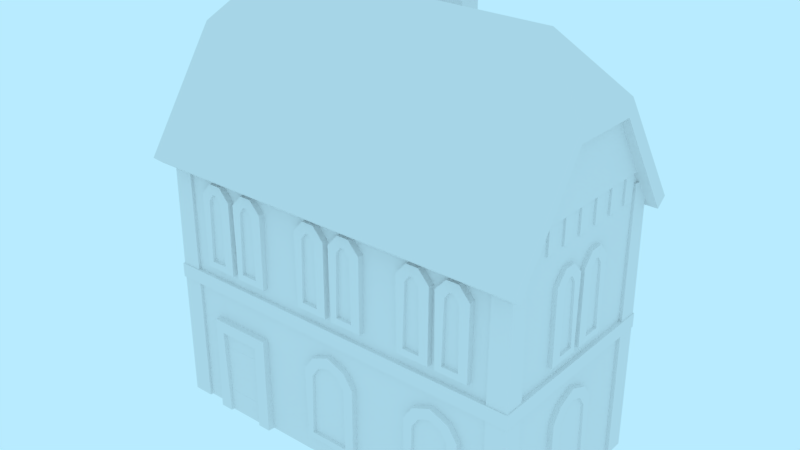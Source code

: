 # Source: building-mansion-storage.blend  (saved by Blender 2.79.0; exported with 4.5.12 LTS)
import bpy
from mathutils import Matrix  # noqa: F401  (used for matrix-valued properties, if any)

bpy.ops.wm.read_factory_settings(use_empty=True)
scene = bpy.context.scene
scene.name = 'Scene'

# ---- collections
col_collection_1 = bpy.data.collections.new('Collection 1'); scene.collection.children.link(col_collection_1)

# ---- world
world_world = bpy.data.worlds.new('World'); scene.world = world_world
world_world.color = (0.4794, 0.8327, 1.0)
world_world.use_sun_shadow = False
world_world.sun_shadow_jitter_overblur = 0.0
world_world.cycles.sampling_method = 'MANUAL'

# ---- meshes
me_buidling_mansion_storage = bpy.data.meshes.new('buidling-mansion-storage')
me_buidling_mansion_storage.from_pydata([(4.0, -4.371e-08, 2.0), (4.0, -2.186e-07, -2.0), (-4.0, 2.186e-07, 2.0), (-4.0, 4.371e-08, -2.0), (4.0, 6.0, 2.0), (4.0, 6.0, -2.0), (-4.0, 6.0, 2.0), (-4.0, 6.0, -2.0), (-4.0, 3.0, -2.0), (4.0, 3.0, -2.0), (4.0, 3.0, 2.0), (-4.0, 3.0, 2.0), (-4.297, 5.571, -2.272), (-4.297, 5.687, -2.408), (-4.297, 5.571, 2.272), (-4.297, 5.687, 2.408), (-4.297, 7.816, 0.94), (-3.113, 9.0, 1.748e-07), (-4.297, 7.816, -0.7863), (-3.214, 9.196, 1.748e-07), (-4.297, 7.816, 0.7863), (-4.297, 7.816, -0.94), (-4.297, 8.07, 0.7664), (-4.297, 8.07, -0.7664), (-4.0, 8.119, -0.5872), (-4.0, 8.119, 0.5872), (4.302, 5.571, -2.272), (4.302, 5.687, -2.408), (4.302, 5.571, 2.272), (4.302, 5.687, 2.408), (4.302, 7.816, 0.94), (3.118, 9.0, 1.748e-07), (4.302, 7.816, -0.7863), (3.219, 9.196, 1.748e-07), (4.302, 7.816, 0.7863), (4.302, 7.816, -0.94), (4.302, 8.07, 0.7664), (4.302, 8.07, -0.7664), (4.0, 8.12, 0.5869), (4.0, 8.12, -0.5869), (4.044, 3.556, 0.1976), (4.044, 3.556, 0.6976), (4.044, 5.056, 0.1976), (4.044, 5.056, 0.6976), (4.109, 3.5, 0.1466), (4.109, 3.5, 0.7486), (4.109, 5.072, 0.1466), (4.109, 5.072, 0.7486), (4.109, 3.587, 0.6618), (4.109, 3.587, 0.2335), (4.109, 5.025, 0.6618), (4.109, 5.025, 0.2335), (3.958, 3.5, 0.1466), (3.958, 3.5, 0.7486), (3.958, 5.072, 0.1466), (3.958, 5.072, 0.7486), (3.958, 3.587, 0.6618), (3.958, 3.587, 0.2335), (3.958, 5.025, 0.6618), (3.958, 5.025, 0.2335), (4.109, 5.212, 0.519), (4.109, 5.212, 0.3763), (4.109, 5.299, 0.548), (4.109, 5.299, 0.3473), (3.958, 5.212, 0.519), (3.958, 5.212, 0.3763), (3.958, 5.299, 0.548), (3.958, 5.299, 0.3473), (4.044, 3.556, 0.531), (4.044, 3.556, 0.3643), (4.044, 5.245, 0.531), (4.044, 5.245, 0.3643), (4.044, 3.556, -0.6741), (4.044, 3.556, -0.1741), (4.044, 5.056, -0.6741), (4.044, 5.056, -0.1741), (4.109, 3.5, -0.7251), (4.109, 3.5, -0.1231), (4.109, 5.072, -0.7251), (4.109, 5.072, -0.1231), (4.109, 3.587, -0.21), (4.109, 3.587, -0.6383), (4.109, 5.025, -0.21), (4.109, 5.025, -0.6383), (3.958, 3.5, -0.7251), (3.958, 3.5, -0.1231), (3.958, 5.072, -0.7251), (3.958, 5.072, -0.1231), (3.958, 3.587, -0.21), (3.958, 3.587, -0.6383), (3.958, 5.025, -0.21), (3.958, 5.025, -0.6383), (4.109, 5.212, -0.3527), (4.109, 5.212, -0.4955), (4.109, 5.299, -0.3238), (4.109, 5.299, -0.5245), (3.958, 5.212, -0.3527), (3.958, 5.212, -0.4955), (3.958, 5.299, -0.3238), (3.958, 5.299, -0.5245), (4.044, 3.556, -0.3408), (4.044, 3.556, -0.5075), (4.044, 5.245, -0.3408), (4.044, 5.245, -0.5075), (4.05, 0.5559, -0.5052), (4.05, 0.5559, 0.4948), (4.05, 2.056, -0.5052), (4.05, 2.056, 0.4948), (4.115, 0.5, -0.5562), (4.115, 0.5, 0.5458), (4.115, 2.072, -0.5562), (4.115, 2.072, 0.5458), (4.115, 0.5868, 0.459), (4.115, 0.5868, -0.4693), (4.115, 2.025, 0.459), (4.115, 2.025, -0.4693), (3.964, 0.5, -0.5562), (3.964, 0.5, 0.5458), (3.964, 2.072, -0.5562), (3.964, 2.072, 0.5458), (3.964, 0.5868, 0.459), (3.964, 0.5868, -0.4693), (3.964, 2.025, 0.459), (3.964, 2.025, -0.4693), (4.115, 2.283, 0.2863), (4.115, 2.283, -0.2966), (4.115, 2.346, 0.3605), (4.115, 2.346, -0.3709), (3.964, 2.283, 0.2863), (3.964, 2.283, -0.2966), (3.964, 2.346, 0.3605), (3.964, 2.346, -0.3709), (4.05, 0.5559, 0.2986), (4.05, 0.5559, -0.309), (4.05, 2.336, 0.2986), (4.05, 2.336, -0.309), (4.115, 2.396, -0.005191), (4.115, 2.501, -0.005191), (3.964, 2.396, -0.005191), (3.964, 2.501, -0.005191), (4.05, 0.5559, -0.005191), (4.05, 2.447, -0.005191), (-3.045, 2.634e-07, 2.051), (-1.938, 2.15e-07, 2.051), (-3.045, 2.059, 2.051), (-1.938, 2.059, 2.051), (-2.992, 2.652e-07, 2.146), (-1.992, 2.215e-07, 2.146), (-2.992, 2.0, 2.146), (-1.992, 2.0, 2.146), (-2.992, 2.575e-07, 1.97), (-1.992, 2.138e-07, 1.97), (-2.992, 2.0, 1.97), (-1.992, 2.0, 1.97), (-3.142, 2.717e-07, 2.146), (-1.842, 2.149e-07, 2.146), (-3.142, 2.15, 2.146), (-1.842, 2.15, 2.146), (-3.142, 2.64e-07, 1.97), (-1.842, 2.072e-07, 1.97), (-3.142, 2.15, 1.97), (-1.842, 2.15, 1.97), (-3.003, 1.422, 2.019), (-3.003, 1.553, 2.019), (-2.17, 1.422, 2.019), (-2.17, 1.553, 2.019), (-3.003, 1.422, 2.097), (-3.003, 1.553, 2.097), (-2.17, 1.422, 2.097), (-2.17, 1.553, 2.097), (-3.003, 0.3327, 2.019), (-3.003, 0.4641, 2.019), (-2.17, 0.3327, 2.019), (-2.17, 0.4641, 2.019), (-3.003, 0.3327, 2.097), (-3.003, 0.4641, 2.097), (-2.17, 0.3327, 2.097), (-2.17, 0.4641, 2.097), (-2.209, 0.8661, 2.028), (-2.209, 1.039, 2.028), (-2.105, 0.8661, 2.028), (-2.105, 1.039, 2.028), (-2.209, 0.8661, 2.093), (-2.209, 1.039, 2.093), (-2.105, 0.8661, 2.093), (-2.105, 1.039, 2.093), (4.108, 2.934, 2.104), (4.108, 2.934, -2.104), (-4.108, 2.934, 2.104), (-4.108, 2.934, -2.104), (4.108, 3.134, 2.104), (4.108, 3.134, -2.104), (-4.108, 3.134, 2.104), (-4.108, 3.134, -2.104), (0.3673, 2.346, 1.973), (-0.3641, 2.346, 1.973), (0.2931, 2.283, 1.973), (-0.2899, 2.283, 1.973), (0.3673, 2.346, 2.124), (-0.3641, 2.346, 2.124), (0.2931, 2.283, 2.124), (-0.2899, 2.283, 2.124), (0.4658, 2.025, 1.973), (-0.4625, 2.025, 1.973), (0.4658, 0.5868, 1.973), (-0.4625, 0.5868, 1.973), (-0.5494, 2.072, 1.973), (0.5526, 2.072, 1.973), (-0.5494, 0.5, 1.973), (0.5526, 0.5, 1.973), (0.4658, 2.025, 2.124), (-0.4625, 2.025, 2.124), (0.4658, 0.5868, 2.124), (-0.4625, 0.5868, 2.124), (-0.5494, 2.072, 2.124), (0.5526, 2.072, 2.124), (-0.5494, 0.5, 2.124), (0.5526, 0.5, 2.124), (-0.4984, 2.056, 2.045), (0.5016, 2.056, 2.045), (-0.4984, 0.5559, 2.045), (0.5016, 0.5559, 2.045), (-1.976, 5.245, 2.039), (-2.143, 5.245, 2.039), (-1.976, 3.556, 2.039), (-2.143, 3.556, 2.039), (-1.959, 5.299, 1.967), (-2.16, 5.299, 1.967), (-1.988, 5.212, 1.967), (-2.131, 5.212, 1.967), (-1.959, 5.299, 2.118), (-2.16, 5.299, 2.118), (-1.988, 5.212, 2.118), (-2.131, 5.212, 2.118), (-1.846, 5.025, 1.967), (-2.274, 5.025, 1.967), (-1.846, 3.587, 1.967), (-2.274, 3.587, 1.967), (-2.361, 5.072, 1.967), (-1.759, 5.072, 1.967), (-2.361, 3.5, 1.967), (-1.759, 3.5, 1.967), (-1.846, 5.025, 2.118), (-2.274, 5.025, 2.118), (-1.846, 3.587, 2.118), (-2.274, 3.587, 2.118), (-2.361, 5.072, 2.118), (-1.759, 5.072, 2.118), (-2.361, 3.5, 2.118), (-1.759, 3.5, 2.118), (-2.31, 5.056, 2.039), (-1.81, 5.056, 2.039), (-2.31, 3.556, 2.039), (-1.81, 3.556, 2.039), (-2.848, 5.245, 2.039), (-3.015, 5.245, 2.039), (-2.848, 3.556, 2.039), (-3.015, 3.556, 2.039), (-2.831, 5.299, 1.967), (-3.032, 5.299, 1.967), (-2.86, 5.212, 1.967), (-3.003, 5.212, 1.967), (-2.831, 5.299, 2.118), (-3.032, 5.299, 2.118), (-2.86, 5.212, 2.118), (-3.003, 5.212, 2.118), (-2.717, 5.025, 1.967), (-3.146, 5.025, 1.967), (-2.717, 3.587, 1.967), (-3.146, 3.587, 1.967), (-3.233, 5.072, 1.967), (-2.631, 5.072, 1.967), (-3.233, 3.5, 1.967), (-2.631, 3.5, 1.967), (-2.717, 5.025, 2.118), (-3.146, 5.025, 2.118), (-2.717, 3.587, 2.118), (-3.146, 3.587, 2.118), (-3.233, 5.072, 2.118), (-2.631, 5.072, 2.118), (-3.233, 3.5, 2.118), (-2.631, 3.5, 2.118), (-3.182, 5.056, 2.039), (-2.682, 5.056, 2.039), (-3.182, 3.556, 2.039), (-2.682, 3.556, 2.039), (-0.3022, 0.5559, 2.045), (0.3054, 0.5559, 2.045), (-0.3022, 2.336, 2.045), (0.3054, 2.336, 2.045), (0.001602, 2.396, 2.124), (0.001602, 2.501, 2.124), (0.001602, 2.396, 1.973), (0.001602, 2.501, 1.973), (0.001602, 0.5559, 2.045), (0.001602, 2.447, 2.045), (3.04, 5.245, 2.039), (2.874, 5.245, 2.039), (3.04, 3.556, 2.039), (2.874, 3.556, 2.039), (3.057, 5.299, 1.967), (2.857, 5.299, 1.967), (3.028, 5.212, 1.967), (2.886, 5.212, 1.967), (3.057, 5.299, 2.118), (2.857, 5.299, 2.118), (3.028, 5.212, 2.118), (2.886, 5.212, 2.118), (3.171, 5.025, 1.967), (2.743, 5.025, 1.967), (3.171, 3.587, 1.967), (2.743, 3.587, 1.967), (2.656, 5.072, 1.967), (3.258, 5.072, 1.967), (2.656, 3.5, 1.967), (3.258, 3.5, 1.967), (3.171, 5.025, 2.118), (2.743, 5.025, 2.118), (3.171, 3.587, 2.118), (2.743, 3.587, 2.118), (2.656, 5.072, 2.118), (3.258, 5.072, 2.118), (2.656, 3.5, 2.118), (3.258, 3.5, 2.118), (2.707, 5.056, 2.039), (3.207, 5.056, 2.039), (2.707, 3.556, 2.039), (3.207, 3.556, 2.039), (2.169, 5.245, 2.039), (2.002, 5.245, 2.039), (2.169, 3.556, 2.039), (2.002, 3.556, 2.039), (2.186, 5.299, 1.967), (1.985, 5.299, 1.967), (2.157, 5.212, 1.967), (2.014, 5.212, 1.967), (2.186, 5.299, 2.118), (1.985, 5.299, 2.118), (2.157, 5.212, 2.118), (2.014, 5.212, 2.118), (2.299, 5.025, 1.967), (1.871, 5.025, 1.967), (2.299, 3.587, 1.967), (1.871, 3.587, 1.967), (1.784, 5.072, 1.967), (2.386, 5.072, 1.967), (1.784, 3.5, 1.967), (2.386, 3.5, 1.967), (2.299, 5.025, 2.118), (1.871, 5.025, 2.118), (2.299, 3.587, 2.118), (1.871, 3.587, 2.118), (1.784, 5.072, 2.118), (2.386, 5.072, 2.118), (1.784, 3.5, 2.118), (2.386, 3.5, 2.118), (1.835, 5.056, 2.039), (2.335, 5.056, 2.039), (1.835, 3.556, 2.039), (2.335, 3.556, 2.039), (2.885, 2.346, 1.973), (2.153, 2.346, 1.973), (2.81, 2.283, 1.973), (2.227, 2.283, 1.973), (2.885, 2.346, 2.124), (2.153, 2.346, 2.124), (2.81, 2.283, 2.124), (2.227, 2.283, 2.124), (2.983, 2.025, 1.973), (2.055, 2.025, 1.973), (2.983, 0.5868, 1.973), (2.055, 0.5868, 1.973), (1.968, 2.072, 1.973), (3.07, 2.072, 1.973), (1.968, 0.5, 1.973), (3.07, 0.5, 1.973), (2.983, 2.025, 2.124), (2.055, 2.025, 2.124), (2.983, 0.5868, 2.124), (2.055, 0.5868, 2.124), (1.968, 2.072, 2.124), (3.07, 2.072, 2.124), (1.968, 0.5, 2.124), (3.07, 0.5, 2.124), (2.019, 2.056, 2.045), (3.019, 2.056, 2.045), (2.019, 0.5559, 2.045), (3.019, 0.5559, 2.045), (2.215, 0.5559, 2.045), (2.823, 0.5559, 2.045), (2.215, 2.336, 2.045), (2.823, 2.336, 2.045), (2.519, 2.396, 2.124), (2.519, 2.501, 2.124), (2.519, 2.396, 1.973), (2.519, 2.501, 1.973), (2.519, 0.5559, 2.045), (2.519, 2.447, 2.045), (0.5603, 5.245, 2.039), (0.3936, 5.245, 2.039), (0.5603, 3.556, 2.039), (0.3936, 3.556, 2.039), (0.5773, 5.299, 1.967), (0.3766, 5.299, 1.967), (0.5483, 5.212, 1.967), (0.4056, 5.212, 1.967), (0.5773, 5.299, 2.118), (0.3766, 5.299, 2.118), (0.5483, 5.212, 2.118), (0.4056, 5.212, 2.118), (0.6911, 5.025, 1.967), (0.2628, 5.025, 1.967), (0.6911, 3.587, 1.967), (0.2628, 3.587, 1.967), (0.176, 5.072, 1.967), (0.7779, 5.072, 1.967), (0.176, 3.5, 1.967), (0.7779, 3.5, 1.967), (0.6911, 5.025, 2.118), (0.2628, 5.025, 2.118), (0.6911, 3.587, 2.118), (0.2628, 3.587, 2.118), (0.176, 5.072, 2.118), (0.7779, 5.072, 2.118), (0.176, 3.5, 2.118), (0.7779, 3.5, 2.118), (0.2269, 5.056, 2.039), (0.7269, 5.056, 2.039), (0.2269, 3.556, 2.039), (0.7269, 3.556, 2.039), (-0.3115, 5.245, 2.039), (-0.4781, 5.245, 2.039), (-0.3115, 3.556, 2.039), (-0.4781, 3.556, 2.039), (-0.2945, 5.299, 1.967), (-0.4951, 5.299, 1.967), (-0.3234, 5.212, 1.967), (-0.4662, 5.212, 1.967), (-0.2945, 5.299, 2.118), (-0.4951, 5.299, 2.118), (-0.3234, 5.212, 2.118), (-0.4662, 5.212, 2.118), (-0.1807, 5.025, 1.967), (-0.609, 5.025, 1.967), (-0.1807, 3.587, 1.967), (-0.609, 3.587, 1.967), (-0.6958, 5.072, 1.967), (-0.09381, 5.072, 1.967), (-0.6958, 3.5, 1.967), (-0.09381, 3.5, 1.967), (-0.1807, 5.025, 2.118), (-0.609, 5.025, 2.118), (-0.1807, 3.587, 2.118), (-0.609, 3.587, 2.118), (-0.6958, 5.072, 2.118), (-0.09381, 5.072, 2.118), (-0.6958, 3.5, 2.118), (-0.09381, 3.5, 2.118), (-0.6448, 5.056, 2.039), (-0.1448, 5.056, 2.039), (-0.6448, 3.556, 2.039), (-0.1448, 3.556, 2.039), (-4.044, 3.556, 0.1976), (-4.044, 3.556, 0.6976), (-4.044, 5.056, 0.1976), (-4.044, 5.056, 0.6976), (-4.109, 3.5, 0.1466), (-4.109, 3.5, 0.7486), (-4.109, 5.072, 0.1466), (-4.109, 5.072, 0.7486), (-4.109, 3.587, 0.6618), (-4.109, 3.587, 0.2335), (-4.109, 5.025, 0.6618), (-4.109, 5.025, 0.2335), (-3.958, 3.5, 0.1466), (-3.958, 3.5, 0.7486), (-3.958, 5.072, 0.1466), (-3.958, 5.072, 0.7486), (-3.958, 3.587, 0.6618), (-3.958, 3.587, 0.2335), (-3.958, 5.025, 0.6618), (-3.958, 5.025, 0.2335), (-4.109, 5.212, 0.519), (-4.109, 5.212, 0.3763), (-4.109, 5.299, 0.548), (-4.109, 5.299, 0.3473), (-3.958, 5.212, 0.519), (-3.958, 5.212, 0.3763), (-3.958, 5.299, 0.548), (-3.958, 5.299, 0.3473), (-4.044, 3.556, 0.531), (-4.044, 3.556, 0.3643), (-4.044, 5.245, 0.531), (-4.044, 5.245, 0.3643), (-4.044, 3.556, -0.6741), (-4.044, 3.556, -0.1741), (-4.044, 5.056, -0.6741), (-4.044, 5.056, -0.1741), (-4.109, 3.5, -0.7251), (-4.109, 3.5, -0.1231), (-4.109, 5.072, -0.7251), (-4.109, 5.072, -0.1231), (-4.109, 3.587, -0.21), (-4.109, 3.587, -0.6383), (-4.109, 5.025, -0.21), (-4.109, 5.025, -0.6383), (-3.958, 3.5, -0.7251), (-3.958, 3.5, -0.1231), (-3.958, 5.072, -0.7251), (-3.958, 5.072, -0.1231), (-3.958, 3.587, -0.21), (-3.958, 3.587, -0.6383), (-3.958, 5.025, -0.21), (-3.958, 5.025, -0.6383), (-4.109, 5.212, -0.3527), (-4.109, 5.212, -0.4955), (-4.109, 5.299, -0.3238), (-4.109, 5.299, -0.5245), (-3.958, 5.212, -0.3527), (-3.958, 5.212, -0.4955), (-3.958, 5.299, -0.3238), (-3.958, 5.299, -0.5245), (-4.044, 3.556, -0.3408), (-4.044, 3.556, -0.5075), (-4.044, 5.245, -0.3408), (-4.044, 5.245, -0.5075), (-4.05, 0.5559, -0.5052), (-4.05, 0.5559, 0.4948), (-4.05, 2.056, -0.5052), (-4.05, 2.056, 0.4948), (-4.115, 0.5, -0.5562), (-4.115, 0.5, 0.5458), (-4.115, 2.072, -0.5562), (-4.115, 2.072, 0.5458), (-4.115, 0.5868, 0.459), (-4.115, 0.5868, -0.4693), (-4.115, 2.025, 0.459), (-4.115, 2.025, -0.4693), (-3.964, 0.5, -0.5562), (-3.964, 0.5, 0.5458), (-3.964, 2.072, -0.5562), (-3.964, 2.072, 0.5458), (-3.964, 0.5868, 0.459), (-3.964, 0.5868, -0.4693), (-3.964, 2.025, 0.459), (-3.964, 2.025, -0.4693), (-4.115, 2.283, 0.2863), (-4.115, 2.283, -0.2966), (-4.115, 2.346, 0.3605), (-4.115, 2.346, -0.3709), (-3.964, 2.283, 0.2863), (-3.964, 2.283, -0.2966), (-3.964, 2.346, 0.3605), (-3.964, 2.346, -0.3709), (-4.05, 0.5559, 0.2986), (-4.05, 0.5559, -0.309), (-4.05, 2.336, 0.2986), (-4.05, 2.336, -0.309), (-4.115, 2.396, -0.005191), (-4.115, 2.501, -0.005191), (-3.964, 2.396, -0.005191), (-3.964, 2.501, -0.005191), (-4.05, 0.5559, -0.005191), (-4.05, 2.447, -0.005191), (4.1, 6.471, 1.714), (4.1, 6.471, -1.714), (4.1, 8.145, 0.5997), (4.1, 8.145, -0.5997), (3.925, 6.471, 1.714), (3.925, 6.471, -1.714), (-4.1, 6.471, 1.714), (-4.1, 6.471, -1.714), (-4.1, 8.145, 0.5997), (-4.1, 8.145, -0.5997), (-3.925, 6.471, 1.714), (-3.925, 6.471, -1.714), (0.1948, 5.618, -1.822), (-0.3052, 5.618, -1.822), (0.1948, 5.618, -1.572), (-0.3052, 5.618, -1.572), (0.1948, 8.618, -1.822), (-0.3052, 8.618, -1.822), (0.1948, 8.618, -1.572), (-0.3052, 8.618, -1.572), (0.2648, 8.618, -1.887), (-0.3752, 8.618, -1.887), (0.2648, 8.618, -1.506), (-0.3752, 8.618, -1.506), (0.1561, 8.818, -1.779), (-0.2666, 8.818, -1.779), (0.1561, 8.818, -1.615), (-0.2666, 8.818, -1.615), (0.2648, 8.818, -1.887), (-0.3752, 8.818, -1.887), (0.2648, 8.818, -1.506), (-0.3752, 8.818, -1.506), (0.1561, 8.453, -1.779), (-0.2666, 8.453, -1.779), (0.1561, 8.453, -1.615), (-0.2666, 8.453, -1.615), (3.77, 4.924e-08, -2.079), (4.075, 4.924e-08, -2.079), (3.77, 4.924e-08, -1.789), (4.075, 7.569e-08, -1.789), (3.77, 6.062, -2.079), (4.075, 6.062, -2.079), (3.77, 6.062, -1.789), (4.075, 6.062, -1.789), (4.075, 3.0, -1.789), (4.075, 3.0, -2.079), (3.77, 3.0, -2.079), (3.77, 3.0, -1.789), (3.77, 2.177e-07, 1.774), (4.075, 2.177e-07, 1.774), (3.77, 2.177e-07, 2.064), (4.075, 2.441e-07, 2.064), (3.77, 6.062, 1.774), (4.075, 6.062, 1.774), (3.77, 6.062, 2.064), (4.075, 6.062, 2.064), (4.075, 3.0, 2.064), (4.075, 3.0, 1.774), (3.77, 3.0, 1.774), (3.77, 3.0, 2.064), (-4.072, 4.924e-08, -2.079), (-3.766, 4.924e-08, -2.079), (-4.072, 4.924e-08, -1.789), (-3.766, 7.569e-08, -1.789), (-4.072, 6.062, -2.079), (-3.766, 6.062, -2.079), (-4.072, 6.062, -1.789), (-3.766, 6.062, -1.789), (-3.766, 3.0, -1.789), (-3.766, 3.0, -2.079), (-4.072, 3.0, -2.079), (-4.072, 3.0, -1.789), (-4.072, 2.177e-07, 1.774), (-3.766, 2.177e-07, 1.774), (-4.072, 2.177e-07, 2.064), (-3.766, 2.441e-07, 2.064), (-4.072, 6.062, 1.774), (-3.766, 6.062, 1.774), (-4.072, 6.062, 2.064), (-3.766, 6.062, 2.064), (-3.766, 3.0, 2.064), (-3.766, 3.0, 1.774), (-4.072, 3.0, 1.774), (-4.072, 3.0, 2.064), (-4.068, 5.87, 0.08355), (-3.925, 5.87, 0.08355), (-4.068, 5.87, -0.05921), (-3.925, 5.87, -0.05921), (-4.068, 6.641, 0.08355), (-3.925, 6.641, 0.08355), (-4.068, 6.641, -0.05921), (-3.925, 6.641, -0.05921), (-4.068, 5.87, 0.5836), (-3.925, 5.87, 0.5836), (-4.068, 5.87, 0.4408), (-3.925, 5.87, 0.4408), (-4.068, 6.641, 0.5836), (-3.925, 6.641, 0.5836), (-4.068, 6.641, 0.4408), (-3.925, 6.641, 0.4408), (-4.068, 5.87, 1.084), (-3.925, 5.87, 1.084), (-4.068, 5.87, 0.9408), (-3.925, 5.87, 0.9408), (-4.068, 6.641, 1.084), (-3.925, 6.641, 1.084), (-4.068, 6.641, 0.9408), (-3.925, 6.641, 0.9408), (-4.068, 5.87, 1.584), (-3.925, 5.87, 1.584), (-4.068, 5.87, 1.441), (-3.925, 5.87, 1.441), (-4.068, 6.641, 1.584), (-3.925, 6.641, 1.584), (-4.068, 6.641, 1.441), (-3.925, 6.641, 1.441), (-4.068, 5.87, -1.416), (-3.925, 5.87, -1.416), (-4.068, 5.87, -1.559), (-3.925, 5.87, -1.559), (-4.068, 6.641, -1.416), (-3.925, 6.641, -1.416), (-4.068, 6.641, -1.559), (-3.925, 6.641, -1.559), (-4.068, 5.87, -0.9164), (-3.925, 5.87, -0.9164), (-4.068, 5.87, -1.059), (-3.925, 5.87, -1.059), (-4.068, 6.641, -0.9164), (-3.925, 6.641, -0.9164), (-4.068, 6.641, -1.059), (-3.925, 6.641, -1.059), (-4.068, 5.87, -0.4164), (-3.925, 5.87, -0.4164), (-4.068, 5.87, -0.5592), (-3.925, 5.87, -0.5592), (-4.068, 6.641, -0.4164), (-3.925, 6.641, -0.4164), (-4.068, 6.641, -0.5592), (-3.925, 6.641, -0.5592), (3.926, 5.87, 0.08355), (4.069, 5.87, 0.08355), (3.926, 5.87, -0.05921), (4.069, 5.87, -0.05921), (3.926, 6.641, 0.08355), (4.069, 6.641, 0.08355), (3.926, 6.641, -0.05921), (4.069, 6.641, -0.05921), (3.926, 5.87, 0.5836), (4.069, 5.87, 0.5836), (3.926, 5.87, 0.4408), (4.069, 5.87, 0.4408), (3.926, 6.641, 0.5836), (4.069, 6.641, 0.5836), (3.926, 6.641, 0.4408), (4.069, 6.641, 0.4408), (3.926, 5.87, 1.084), (4.069, 5.87, 1.084), (3.926, 5.87, 0.9408), (4.069, 5.87, 0.9408), (3.926, 6.641, 1.084), (4.069, 6.641, 1.084), (3.926, 6.641, 0.9408), (4.069, 6.641, 0.9408), (3.926, 5.87, 1.584), (4.069, 5.87, 1.584), (3.926, 5.87, 1.441), (4.069, 5.87, 1.441), (3.926, 6.641, 1.584), (4.069, 6.641, 1.584), (3.926, 6.641, 1.441), (4.069, 6.641, 1.441), (3.926, 5.87, -1.416), (4.069, 5.87, -1.416), (3.926, 5.87, -1.559), (4.069, 5.87, -1.559), (3.926, 6.641, -1.416), (4.069, 6.641, -1.416), (3.926, 6.641, -1.559), (4.069, 6.641, -1.559), (3.926, 5.87, -0.9164), (4.069, 5.87, -0.9164), (3.926, 5.87, -1.059), (4.069, 5.87, -1.059), (3.926, 6.641, -0.9164), (4.069, 6.641, -0.9164), (3.926, 6.641, -1.059), (4.069, 6.641, -1.059), (3.926, 5.87, -0.4164), (4.069, 5.87, -0.4164), (3.926, 5.87, -0.5592), (4.069, 5.87, -0.5592), (3.926, 6.641, -0.4164), (4.069, 6.641, -0.4164), (3.926, 6.641, -0.5592), (4.069, 6.641, -0.5592)], [], [(9, 8, 7, 5), (11, 10, 4, 6), (8, 11, 6, 7), (10, 9, 5, 4), (0, 1, 9, 10), (3, 2, 11, 8), (2, 0, 10, 11), (1, 3, 8, 9), (7, 6, 25, 24), (28, 29, 15, 14), (16, 20, 14, 15), (18, 21, 13, 12), (19, 21, 23), (16, 19, 22), (22, 19, 23), (21, 18, 23), (16, 22, 20), (22, 23, 18, 20), (20, 18, 17), (35, 27, 13, 21, 19, 33), (26, 32, 31, 17, 18, 12), (17, 31, 34, 28, 14, 20), (29, 30, 33, 19, 16, 15), (4, 5, 39, 38), (30, 29, 28, 34), (32, 26, 27, 35), (33, 37, 35), (30, 36, 33), (36, 37, 33), (35, 37, 32), (30, 34, 36), (36, 34, 32, 37), (34, 31, 32), (27, 26, 12, 13), (69, 40, 42, 71), (49, 48, 45, 44), (61, 51, 46, 63), (51, 49, 44, 46), (48, 50, 47, 45), (47, 55, 53, 45), (62, 66, 55, 47), (48, 56, 58, 50), (61, 65, 59, 51), (44, 52, 54, 46), (45, 53, 52, 44), (51, 59, 57, 49), (49, 57, 56, 48), (50, 58, 64, 60), (60, 64, 65, 61), (46, 54, 67, 63), (63, 67, 66, 62), (50, 60, 62, 47), (60, 61, 63, 62), (41, 68, 70, 43), (68, 69, 71, 70), (101, 72, 74, 103), (81, 80, 77, 76), (93, 83, 78, 95), (83, 81, 76, 78), (80, 82, 79, 77), (79, 87, 85, 77), (94, 98, 87, 79), (80, 88, 90, 82), (93, 97, 91, 83), (76, 84, 86, 78), (77, 85, 84, 76), (83, 91, 89, 81), (81, 89, 88, 80), (82, 90, 96, 92), (92, 96, 97, 93), (78, 86, 99, 95), (95, 99, 98, 94), (82, 92, 94, 79), (92, 93, 95, 94), (73, 100, 102, 75), (100, 101, 103, 102), (133, 104, 106, 135), (113, 112, 109, 108), (125, 115, 110, 127), (115, 113, 108, 110), (112, 114, 111, 109), (111, 119, 117, 109), (126, 130, 119, 111), (112, 120, 122, 114), (125, 129, 123, 115), (108, 116, 118, 110), (109, 117, 116, 108), (115, 123, 121, 113), (113, 121, 120, 112), (114, 122, 128, 124), (136, 138, 129, 125), (110, 118, 131, 127), (137, 139, 130, 126), (114, 124, 126, 111), (136, 125, 127, 137), (105, 132, 134, 107), (140, 133, 135, 141), (124, 136, 137, 126), (127, 131, 139, 137), (124, 128, 138, 136), (132, 140, 141, 134), (142, 143, 145, 144), (148, 146, 150, 152), (147, 149, 153, 151), (148, 152, 153, 149), (156, 160, 158, 154), (155, 159, 161, 157), (156, 157, 161, 160), (148, 156, 154, 146), (148, 149, 157, 156), (147, 155, 157, 149), (167, 166, 168, 169), (165, 163, 167, 169), (164, 165, 169, 168), (162, 164, 168, 166), (163, 162, 166, 167), (175, 174, 176, 177), (173, 171, 175, 177), (172, 173, 177, 176), (170, 172, 176, 174), (171, 170, 174, 175), (183, 182, 184, 185), (181, 179, 183, 185), (180, 181, 185, 184), (178, 180, 184, 182), (179, 178, 182, 183), (188, 189, 187, 186), (192, 190, 191, 193), (189, 188, 192, 193), (186, 187, 191, 190), (187, 189, 193, 191), (188, 186, 190, 192), (198, 194, 293, 291), (220, 286, 288, 218), (211, 203, 197, 201), (211, 201, 199, 214), (215, 207, 194, 198), (291, 293, 195, 199), (210, 202, 204, 212), (217, 209, 207, 215), (199, 195, 206, 214), (290, 200, 198, 291), (294, 287, 289, 295), (200, 196, 202, 210), (216, 208, 209, 217), (213, 205, 203, 211), (213, 211, 214, 216), (290, 292, 196, 200), (210, 212, 217, 215), (212, 204, 205, 213), (214, 206, 208, 216), (201, 290, 291, 199), (200, 210, 215, 198), (212, 213, 216, 217), (252, 225, 223, 250), (243, 235, 229, 233), (243, 233, 231, 246), (247, 239, 226, 230), (230, 226, 227, 231), (242, 234, 236, 244), (249, 241, 239, 247), (231, 227, 238, 246), (233, 232, 230, 231), (225, 224, 222, 223), (232, 228, 234, 242), (248, 240, 241, 249), (245, 237, 235, 243), (245, 243, 246, 248), (233, 229, 228, 232), (242, 244, 249, 247), (244, 236, 237, 245), (246, 238, 240, 248), (287, 221, 219, 289), (232, 242, 247, 230), (224, 253, 251, 222), (279, 271, 258, 262), (284, 257, 255, 282), (275, 265, 263, 278), (265, 264, 262, 263), (275, 267, 261, 265), (274, 266, 268, 276), (264, 260, 266, 274), (257, 256, 254, 255), (244, 245, 248, 249), (280, 272, 273, 281), (276, 268, 269, 277), (281, 273, 271, 279), (264, 274, 279, 262), (262, 258, 259, 263), (276, 277, 280, 281), (265, 261, 260, 264), (274, 276, 281, 279), (277, 275, 278, 280), (256, 285, 283, 254), (278, 270, 272, 280), (263, 259, 270, 278), (277, 269, 267, 275), (201, 197, 292, 290), (286, 294, 295, 288), (326, 299, 297, 324), (317, 309, 303, 307), (317, 307, 305, 320), (321, 313, 300, 304), (304, 300, 301, 305), (316, 308, 310, 318), (323, 315, 313, 321), (305, 301, 312, 320), (307, 306, 304, 305), (299, 298, 296, 297), (306, 302, 308, 316), (322, 314, 315, 323), (319, 311, 309, 317), (319, 317, 320, 322), (307, 303, 302, 306), (316, 318, 323, 321), (318, 310, 311, 319), (320, 312, 314, 322), (306, 316, 321, 304), (298, 327, 325, 296), (353, 345, 332, 336), (358, 331, 329, 356), (349, 339, 337, 352), (339, 338, 336, 337), (349, 341, 335, 339), (348, 340, 342, 350), (338, 334, 340, 348), (331, 330, 328, 329), (318, 319, 322, 323), (354, 346, 347, 355), (350, 342, 343, 351), (355, 347, 345, 353), (338, 348, 353, 336), (336, 332, 333, 337), (350, 351, 354, 355), (339, 335, 334, 338), (348, 350, 355, 353), (351, 349, 352, 354), (330, 359, 357, 328), (352, 344, 346, 354), (337, 333, 344, 352), (351, 343, 341, 349), (364, 360, 395, 393), (386, 388, 390, 384), (377, 369, 363, 367), (377, 367, 365, 380), (381, 373, 360, 364), (393, 395, 361, 365), (376, 368, 370, 378), (383, 375, 373, 381), (365, 361, 372, 380), (392, 366, 364, 393), (396, 389, 391, 397), (366, 362, 368, 376), (382, 374, 375, 383), (379, 371, 369, 377), (379, 377, 380, 382), (392, 394, 362, 366), (376, 378, 383, 381), (378, 370, 371, 379), (380, 372, 374, 382), (367, 392, 393, 365), (366, 376, 381, 364), (378, 379, 382, 383), (389, 387, 385, 391), (367, 363, 394, 392), (388, 396, 397, 390), (428, 401, 399, 426), (419, 411, 405, 409), (419, 409, 407, 422), (423, 415, 402, 406), (406, 402, 403, 407), (418, 410, 412, 420), (425, 417, 415, 423), (407, 403, 414, 422), (409, 408, 406, 407), (401, 400, 398, 399), (408, 404, 410, 418), (424, 416, 417, 425), (421, 413, 411, 419), (421, 419, 422, 424), (409, 405, 404, 408), (418, 420, 425, 423), (420, 412, 413, 421), (422, 414, 416, 424), (408, 418, 423, 406), (400, 429, 427, 398), (455, 447, 434, 438), (460, 433, 431, 458), (451, 441, 439, 454), (441, 440, 438, 439), (451, 443, 437, 441), (450, 442, 444, 452), (440, 436, 442, 450), (433, 432, 430, 431), (420, 421, 424, 425), (456, 448, 449, 457), (452, 444, 445, 453), (457, 449, 447, 455), (440, 450, 455, 438), (438, 434, 435, 439), (452, 453, 456, 457), (441, 437, 436, 440), (450, 452, 457, 455), (453, 451, 454, 456), (432, 461, 459, 430), (454, 446, 448, 456), (439, 435, 446, 454), (453, 445, 443, 451), (491, 493, 464, 462), (471, 466, 467, 470), (483, 485, 468, 473), (473, 468, 466, 471), (470, 467, 469, 472), (469, 467, 475, 477), (484, 469, 477, 488), (470, 472, 480, 478), (483, 473, 481, 487), (466, 468, 476, 474), (467, 466, 474, 475), (473, 471, 479, 481), (471, 470, 478, 479), (472, 482, 486, 480), (482, 483, 487, 486), (468, 485, 489, 476), (485, 484, 488, 489), (472, 469, 484, 482), (482, 484, 485, 483), (463, 465, 492, 490), (490, 492, 493, 491), (523, 525, 496, 494), (503, 498, 499, 502), (515, 517, 500, 505), (505, 500, 498, 503), (502, 499, 501, 504), (501, 499, 507, 509), (516, 501, 509, 520), (502, 504, 512, 510), (515, 505, 513, 519), (498, 500, 508, 506), (499, 498, 506, 507), (505, 503, 511, 513), (503, 502, 510, 511), (504, 514, 518, 512), (514, 515, 519, 518), (500, 517, 521, 508), (517, 516, 520, 521), (504, 501, 516, 514), (514, 516, 517, 515), (495, 497, 524, 522), (522, 524, 525, 523), (555, 557, 528, 526), (535, 530, 531, 534), (547, 549, 532, 537), (537, 532, 530, 535), (534, 531, 533, 536), (533, 531, 539, 541), (548, 533, 541, 552), (534, 536, 544, 542), (547, 537, 545, 551), (530, 532, 540, 538), (531, 530, 538, 539), (537, 535, 543, 545), (535, 534, 542, 543), (536, 546, 550, 544), (558, 547, 551, 560), (532, 549, 553, 540), (559, 548, 552, 561), (536, 533, 548, 546), (558, 559, 549, 547), (527, 529, 556, 554), (562, 563, 557, 555), (546, 548, 559, 558), (549, 559, 561, 553), (546, 558, 560, 550), (554, 556, 563, 562), (564, 565, 567, 566), (564, 568, 569, 565), (570, 572, 573, 571), (570, 571, 575, 574), (580, 581, 585, 584), (577, 579, 583, 581), (576, 577, 581, 580), (578, 576, 580, 582), (579, 578, 582, 583), (586, 584, 592, 594), (582, 580, 584, 586), (583, 582, 586, 587), (581, 583, 587, 585), (590, 588, 596, 598), (587, 586, 594, 595), (585, 587, 595, 593), (584, 585, 593, 592), (589, 588, 592, 593), (590, 591, 595, 594), (591, 589, 593, 595), (588, 590, 594, 592), (596, 597, 599, 598), (591, 590, 598, 599), (589, 591, 599, 597), (588, 589, 597, 596), (604, 606, 607, 605), (609, 605, 607, 608), (610, 604, 605, 609), (611, 606, 604, 610), (608, 607, 606, 611), (603, 608, 611, 602), (602, 611, 610, 600), (600, 610, 609, 601), (601, 609, 608, 603), (616, 618, 619, 617), (621, 617, 619, 620), (622, 616, 617, 621), (623, 618, 616, 622), (620, 619, 618, 623), (615, 620, 623, 614), (614, 623, 622, 612), (612, 622, 621, 613), (613, 621, 620, 615), (628, 630, 631, 629), (633, 629, 631, 632), (634, 628, 629, 633), (635, 630, 628, 634), (632, 631, 630, 635), (627, 632, 635, 626), (626, 635, 634, 624), (624, 634, 633, 625), (625, 633, 632, 627), (640, 642, 643, 641), (645, 641, 643, 644), (646, 640, 641, 645), (647, 642, 640, 646), (644, 643, 642, 647), (639, 644, 647, 638), (638, 647, 646, 636), (636, 646, 645, 637), (637, 645, 644, 639), (648, 650, 651, 649), (652, 653, 655, 654), (648, 649, 653, 652), (650, 648, 652, 654), (651, 650, 654, 655), (656, 658, 659, 657), (660, 661, 663, 662), (656, 657, 661, 660), (658, 656, 660, 662), (659, 658, 662, 663), (664, 666, 667, 665), (668, 669, 671, 670), (664, 665, 669, 668), (666, 664, 668, 670), (667, 666, 670, 671), (672, 674, 675, 673), (676, 677, 679, 678), (672, 673, 677, 676), (674, 672, 676, 678), (675, 674, 678, 679), (680, 682, 683, 681), (684, 685, 687, 686), (680, 681, 685, 684), (682, 680, 684, 686), (683, 682, 686, 687), (688, 690, 691, 689), (692, 693, 695, 694), (688, 689, 693, 692), (690, 688, 692, 694), (691, 690, 694, 695), (696, 698, 699, 697), (700, 701, 703, 702), (696, 697, 701, 700), (698, 696, 700, 702), (699, 698, 702, 703), (704, 706, 707, 705), (708, 709, 711, 710), (705, 707, 711, 709), (704, 705, 709, 708), (707, 706, 710, 711), (712, 714, 715, 713), (716, 717, 719, 718), (713, 715, 719, 717), (712, 713, 717, 716), (715, 714, 718, 719), (720, 722, 723, 721), (724, 725, 727, 726), (721, 723, 727, 725), (720, 721, 725, 724), (723, 722, 726, 727), (728, 730, 731, 729), (732, 733, 735, 734), (729, 731, 735, 733), (728, 729, 733, 732), (731, 730, 734, 735), (736, 738, 739, 737), (740, 741, 743, 742), (737, 739, 743, 741), (736, 737, 741, 740), (739, 738, 742, 743), (744, 746, 747, 745), (748, 749, 751, 750), (745, 747, 751, 749), (744, 745, 749, 748), (747, 746, 750, 751), (752, 754, 755, 753), (756, 757, 759, 758), (753, 755, 759, 757), (752, 753, 757, 756), (755, 754, 758, 759)])
_uv = me_buidling_mansion_storage.uv_layers.new(name='UVMap')
_uv.uv.foreach_set('vector', [-2.439, 0.6357, 0.2527, 0.6357, 0.2527, 1.645, -2.439, 1.645, 1.598, 0.6357, 4.29, 0.6357, 4.29, 1.645, 1.598, 1.645, 0.2527, 0.6357, 1.598, 0.6357, 1.598, 1.645, 0.2527, 1.645, -3.785, 0.6357, -2.439, 0.6357, -2.439, 1.645, -3.785, 1.645, -3.785, -0.3736, -2.439, -0.3736, -2.439, 0.6357, -3.785, 0.6357, 0.2527, -0.3736, 1.598, -0.3736, 1.598, 0.6357, 0.2527, 0.6357, 1.598, -0.3736, 4.29, -0.3736, 4.29, 0.6357, 1.598, 0.6357, -2.439, -0.3736, 0.2527, -0.3736, 0.2527, 0.6357, -2.439, 0.6357, 0.2527, 1.645, 1.598, 1.645, 1.123, 2.358, 0.728, 2.358, 1.26, 0.1871, 1.285, 0.1871, 1.285, 1.399, 1.26, 1.399, 1.116, 0.509, 1.134, 0.497, 1.134, 0.8764, 1.109, 0.8735, 1.084, 0.497, 1.102, 0.509, 1.109, 0.8735, 1.084, 0.8764, 1.134, 0.3302, 1.372, -0.03641, 1.372, 0.03112, -0.5162, 0.8987, -0.2785, 1.265, -0.5162, 0.9663, -0.1764, 1.263, -0.3448, 1.606, -0.513, 1.263, 1.031, 0.3455, 1.031, 0.3672, 0.9949, 0.37, 1.031, 0.6106, 0.9949, 0.5861, 1.031, 0.5889, 0.9949, 0.5861, 0.9949, 0.37, 1.031, 0.3672, 1.031, 0.5889, -0.2315, 0.9471, -0.009928, 0.9529, -0.1269, 1.186, -0.5162, -0.03641, -0.5162, -0.6043, 1.372, -0.6043, 1.372, -0.03641, 1.134, 0.3302, -0.2785, 0.3302, -0.1915, -0.261, 0.188, -0.2609, 0.3883, -0.09393, 0.388, 0.7843, 0.1876, 0.9511, -0.1919, 0.951, 0.3889, 0.7843, 0.3889, -0.094, 0.5892, -0.2609, 0.9686, -0.2609, 0.9686, 0.9511, 0.5892, 0.9511, 1.372, 0.3308, 1.372, 0.8987, 1.134, 1.265, -0.2785, 1.265, -0.5162, 0.8987, -0.5162, 0.3308, -3.785, 1.645, -2.439, 1.645, -2.914, 2.358, -3.309, 2.358, 1.051, 0.5089, 1.058, 0.8735, 1.033, 0.8764, 1.033, 0.497, 1.083, 0.497, 1.083, 0.8764, 1.058, 0.8735, 1.065, 0.509, -0.2785, 0.3302, -0.5162, 0.03112, -0.5162, -0.03641, 1.372, 0.8987, 1.372, 0.9663, 1.134, 1.265, -0.1693, 1.263, 0.1673, 1.263, -0.001143, 1.606, 0.9949, 0.6112, 1.031, 0.6356, 0.9949, 0.6328, 0.9949, 0.8762, 0.9949, 0.8545, 1.031, 0.8517, 1.031, 0.8517, 0.9949, 0.8545, 0.9949, 0.6328, 1.031, 0.6356, 0.2476, 0.9491, 0.1424, 1.188, 0.02605, 0.9544, 1.234, 0.1871, 1.259, 0.1871, 1.259, 1.399, 1.234, 1.399, 0.8493, 0.3004, 0.8493, 0.305, 0.8286, 0.305, 0.8286, 0.3004, 0.7438, 0.7496, 0.7438, 0.7174, 0.7469, 0.7144, 0.7469, 0.7526, 0.7604, 0.7389, 0.7604, 0.7496, 0.7574, 0.7526, 0.7574, 0.7399, 0.7748, 0.6759, 0.7748, 0.7258, 0.7718, 0.7288, 0.7718, 0.6729, 0.7583, 0.7258, 0.7583, 0.6759, 0.7613, 0.6729, 0.7613, 0.7288, 0.7613, 0.6729, 0.7666, 0.6729, 0.7666, 0.7288, 0.7613, 0.7288, 0.7574, 0.7271, 0.7521, 0.7271, 0.7521, 0.7144, 0.7574, 0.7144, 0.7583, 0.7258, 0.753, 0.7258, 0.753, 0.6759, 0.7583, 0.6759, 0.7604, 0.7389, 0.7656, 0.7389, 0.7656, 0.7496, 0.7604, 0.7496, 0.7718, 0.7288, 0.7666, 0.7288, 0.7666, 0.6729, 0.7718, 0.6729, 0.7469, 0.7144, 0.7521, 0.7144, 0.7521, 0.7526, 0.7469, 0.7526, 0.7748, 0.6759, 0.7801, 0.6759, 0.7801, 0.7258, 0.7748, 0.7258, 0.7438, 0.7496, 0.7386, 0.7496, 0.7386, 0.7174, 0.7438, 0.7174, 0.7604, 0.7174, 0.7656, 0.7174, 0.7656, 0.7282, 0.7604, 0.7282, 0.7604, 0.7282, 0.7656, 0.7282, 0.7656, 0.7389, 0.7604, 0.7389, 0.7574, 0.7526, 0.7521, 0.7526, 0.7521, 0.7399, 0.7574, 0.7399, 0.7574, 0.7399, 0.7521, 0.7399, 0.7521, 0.7271, 0.7574, 0.7271, 0.7604, 0.7174, 0.7604, 0.7282, 0.7574, 0.7271, 0.7574, 0.7144, 0.7604, 0.7282, 0.7604, 0.7389, 0.7574, 0.7399, 0.7574, 0.7271, 0.8493, 0.2912, 0.8493, 0.2958, 0.8286, 0.2958, 0.8286, 0.2912, 0.8493, 0.2958, 0.8493, 0.3004, 0.8286, 0.3004, 0.8286, 0.2958, 0.7477, 0.3083, 0.7477, 0.3129, 0.727, 0.3129, 0.727, 0.3083, 0.6407, 0.5765, 0.6407, 0.5443, 0.6437, 0.5413, 0.6437, 0.5795, 0.6572, 0.5658, 0.6572, 0.5765, 0.6542, 0.5795, 0.6542, 0.5668, 0.6717, 0.5028, 0.6717, 0.5527, 0.6687, 0.5557, 0.6687, 0.4997, 0.6551, 0.5527, 0.6551, 0.5028, 0.6581, 0.4997, 0.6581, 0.5557, 0.6581, 0.4997, 0.6634, 0.4997, 0.6634, 0.5557, 0.6581, 0.5557, 0.6542, 0.554, 0.649, 0.554, 0.649, 0.5413, 0.6542, 0.5413, 0.6551, 0.5527, 0.6499, 0.5527, 0.6499, 0.5028, 0.6551, 0.5028, 0.6572, 0.5658, 0.6625, 0.5658, 0.6625, 0.5765, 0.6572, 0.5765, 0.6687, 0.5557, 0.6634, 0.5557, 0.6634, 0.4997, 0.6687, 0.4997, 0.6437, 0.5413, 0.6489, 0.5413, 0.6489, 0.5795, 0.6437, 0.5795, 0.6717, 0.5028, 0.6769, 0.5028, 0.6769, 0.5527, 0.6717, 0.5527, 0.6407, 0.5765, 0.6354, 0.5765, 0.6354, 0.5443, 0.6407, 0.5443, 0.6572, 0.5443, 0.6625, 0.5443, 0.6625, 0.555, 0.6572, 0.555, 0.6572, 0.555, 0.6625, 0.555, 0.6625, 0.5658, 0.6572, 0.5658, 0.6542, 0.5795, 0.649, 0.5795, 0.649, 0.5668, 0.6542, 0.5668, 0.6542, 0.5668, 0.649, 0.5668, 0.649, 0.554, 0.6542, 0.554, 0.6572, 0.5443, 0.6572, 0.555, 0.6542, 0.554, 0.6542, 0.5413, 0.6572, 0.555, 0.6572, 0.5658, 0.6542, 0.5668, 0.6542, 0.554, 0.7477, 0.2991, 0.7477, 0.3037, 0.727, 0.3037, 0.727, 0.2991, 0.7477, 0.3037, 0.7477, 0.3083, 0.727, 0.3083, 0.727, 0.3037, 0.597, 0.5068, 0.597, 0.5115, 0.5763, 0.5115, 0.5763, 0.5068, 0.6328, 0.253, 0.6328, 0.2347, 0.6345, 0.233, 0.6345, 0.2547, 0.6422, 0.2469, 0.6422, 0.253, 0.6405, 0.2547, 0.6405, 0.2474, 0.6504, 0.2111, 0.6504, 0.2394, 0.6487, 0.2412, 0.6487, 0.2094, 0.641, 0.2394, 0.641, 0.2111, 0.6427, 0.2094, 0.6427, 0.2412, 0.6427, 0.2094, 0.6457, 0.2094, 0.6457, 0.2412, 0.6427, 0.2412, 0.6405, 0.2402, 0.6375, 0.2402, 0.6375, 0.233, 0.6405, 0.233, 0.641, 0.2394, 0.638, 0.2394, 0.638, 0.2111, 0.641, 0.2111, 0.6422, 0.2469, 0.6452, 0.2469, 0.6452, 0.253, 0.6422, 0.253, 0.6487, 0.2412, 0.6457, 0.2412, 0.6457, 0.2094, 0.6487, 0.2094, 0.6345, 0.233, 0.6375, 0.233, 0.6375, 0.2547, 0.6345, 0.2547, 0.6504, 0.2111, 0.6534, 0.2111, 0.6534, 0.2394, 0.6504, 0.2394, 0.6328, 0.253, 0.6298, 0.253, 0.6298, 0.2347, 0.6328, 0.2347, 0.6422, 0.2347, 0.6452, 0.2347, 0.6452, 0.2408, 0.6422, 0.2408, 0.6422, 0.2438, 0.6452, 0.2438, 0.6452, 0.2469, 0.6422, 0.2469, 0.6405, 0.2547, 0.6375, 0.2547, 0.6375, 0.2474, 0.6405, 0.2474, 0.6405, 0.2438, 0.6375, 0.2438, 0.6375, 0.2402, 0.6405, 0.2402, 0.6422, 0.2347, 0.6422, 0.2408, 0.6405, 0.2402, 0.6405, 0.233, 0.6422, 0.2438, 0.6422, 0.2469, 0.6405, 0.2474, 0.6405, 0.2438, 0.597, 0.4976, 0.597, 0.5022, 0.5763, 0.5022, 0.5763, 0.4976, 0.597, 0.5045, 0.597, 0.5068, 0.5763, 0.5068, 0.5763, 0.5045, 0.6422, 0.2408, 0.6422, 0.2438, 0.6405, 0.2438, 0.6405, 0.2402, 0.6405, 0.2474, 0.6375, 0.2474, 0.6375, 0.2438, 0.6405, 0.2438, 0.6422, 0.2408, 0.6452, 0.2408, 0.6452, 0.2438, 0.6422, 0.2438, 0.597, 0.5022, 0.597, 0.5045, 0.5763, 0.5045, 0.5763, 0.5022, 0.7076, 1.474, 0.2426, 1.474, 0.2426, 0.6089, 0.7076, 0.6089, 0.3644, 1.243, 0.3644, 1.782, 0.3327, 1.782, 0.3327, 1.243, 0.3009, 1.782, 0.3009, 1.243, 0.3326, 1.243, 0.3326, 1.782, 0.5895, 1.512, 0.6211, 1.512, 0.6211, 1.782, 0.5895, 1.782, 0.4048, 1.203, 0.4364, 1.203, 0.4364, 1.782, 0.4048, 1.782, 0.2605, 1.782, 0.2288, 1.782, 0.2288, 1.203, 0.2605, 1.203, 0.5491, 1.472, 0.5491, 1.822, 0.5174, 1.822, 0.5174, 1.472, 0.3644, 1.243, 0.4048, 1.203, 0.4048, 1.782, 0.3644, 1.782, 0.5895, 1.512, 0.5895, 1.782, 0.5491, 1.822, 0.5491, 1.472, 0.3009, 1.782, 0.2605, 1.782, 0.2605, 1.203, 0.3009, 1.243, 0.2196, 1.439, 0.2196, 1.481, -0.05064, 1.481, -0.05064, 1.439, -0.05064, 1.506, 0.2196, 1.506, 0.2196, 1.531, -0.05064, 1.531, -0.00795, 1.574, -0.00795, 1.531, 0.01708, 1.531, 0.01708, 1.574, 0.2196, 1.506, -0.05064, 1.506, -0.05064, 1.481, 0.2196, 1.481, -0.008039, 1.556, -0.05064, 1.556, -0.05064, 1.531, -0.008039, 1.531, 0.6883, 1.282, 0.6883, 1.325, 0.4181, 1.325, 0.4181, 1.282, 0.4181, 1.35, 0.6883, 1.35, 0.6883, 1.375, 0.4181, 1.375, 0.4608, 1.418, 0.4608, 1.375, 0.4858, 1.375, 0.4858, 1.418, 0.6883, 1.35, 0.4181, 1.35, 0.4181, 1.325, 0.6883, 1.325, 0.4607, 1.4, 0.4181, 1.4, 0.4181, 1.375, 0.4607, 1.375, 0.1297, 1.466, 0.08288, 1.466, 0.08289, 1.438, 0.1297, 1.438, 0.1297, 1.476, 0.1576, 1.476, 0.1576, 1.494, 0.1297, 1.494, 0.08288, 1.494, 0.1297, 1.494, 0.1297, 1.511, 0.08288, 1.511, 0.1576, 1.455, 0.1297, 1.455, 0.1297, 1.438, 0.1576, 1.438, 0.1297, 1.529, 0.08288, 1.529, 0.08288, 1.511, 0.1297, 1.511, 0.5194, 0.3808, 0.5194, 0.3601, 0.5588, 0.3601, 0.5588, 0.3808, 0.5194, 0.4202, 0.5194, 0.3808, 0.5401, 0.3808, 0.5401, 0.4202, 0.5607, 0.3601, 0.5607, 0.3808, 0.5598, 0.3808, 0.5598, 0.3601, 0.5588, 0.3808, 0.5588, 0.3601, 0.5598, 0.3601, 0.5598, 0.3808, 0.5795, 0.3817, 0.5401, 0.3817, 0.5401, 0.3808, 0.5795, 0.3808, 0.5401, 0.3817, 0.5795, 0.3817, 0.5795, 0.3827, 0.5401, 0.3827, 0.08677, 0.727, 0.08378, 0.727, 0.08378, 0.7234, 0.08677, 0.7234, 0.7267, 0.5357, 0.7267, 0.5403, 0.706, 0.5403, 0.706, 0.5357, 0.08848, 0.7143, 0.09146, 0.7143, 0.09146, 0.7204, 0.08848, 0.7204, 0.08848, 0.7143, 0.08848, 0.7204, 0.08677, 0.7198, 0.08677, 0.7126, 0.08677, 0.7343, 0.08378, 0.7343, 0.08378, 0.727, 0.08677, 0.727, 0.08677, 0.7234, 0.08378, 0.7234, 0.08378, 0.7198, 0.08677, 0.7198, 0.09669, 0.6907, 0.09967, 0.6907, 0.09967, 0.719, 0.09669, 0.719, 0.09497, 0.7208, 0.09199, 0.7208, 0.09199, 0.689, 0.09497, 0.689, 0.08677, 0.7198, 0.08378, 0.7198, 0.08378, 0.7126, 0.08677, 0.7126, 0.08848, 0.7234, 0.08848, 0.7265, 0.08677, 0.727, 0.08677, 0.7234, 0.7267, 0.5426, 0.7267, 0.5449, 0.706, 0.5449, 0.706, 0.5426, 0.08848, 0.7265, 0.09146, 0.7265, 0.09146, 0.7326, 0.08848, 0.7326, 0.08079, 0.7126, 0.08377, 0.7126, 0.08377, 0.7343, 0.08079, 0.7343, 0.08729, 0.719, 0.08431, 0.719, 0.08431, 0.6907, 0.08729, 0.6907, 0.08729, 0.719, 0.08729, 0.6907, 0.089, 0.689, 0.089, 0.7208, 0.08848, 0.7234, 0.09146, 0.7234, 0.09146, 0.7265, 0.08848, 0.7265, 0.09669, 0.6907, 0.09669, 0.719, 0.09497, 0.7208, 0.09497, 0.689, 0.07908, 0.7326, 0.0761, 0.7326, 0.0761, 0.7143, 0.07908, 0.7143, 0.089, 0.689, 0.09198, 0.689, 0.09198, 0.7208, 0.089, 0.7208, 0.08848, 0.7204, 0.08848, 0.7234, 0.08677, 0.7234, 0.08677, 0.7198, 0.08848, 0.7265, 0.08848, 0.7326, 0.08677, 0.7343, 0.08677, 0.727, 0.07908, 0.7326, 0.07908, 0.7143, 0.08079, 0.7126, 0.08079, 0.7343, 0.2758, 0.565, 0.2758, 0.5696, 0.2551, 0.5696, 0.2551, 0.565, 0.6572, 0.5443, 0.6625, 0.5443, 0.6625, 0.555, 0.6572, 0.555, 0.6572, 0.5443, 0.6572, 0.555, 0.6542, 0.554, 0.6542, 0.5413, 0.6542, 0.5795, 0.649, 0.5795, 0.649, 0.5668, 0.6542, 0.5668, 0.6542, 0.5668, 0.649, 0.5668, 0.649, 0.554, 0.6542, 0.554, 0.6717, 0.5028, 0.6769, 0.5028, 0.6769, 0.5527, 0.6717, 0.5527, 0.6687, 0.5557, 0.6634, 0.5557, 0.6634, 0.4997, 0.6687, 0.4997, 0.6542, 0.554, 0.649, 0.554, 0.649, 0.5413, 0.6542, 0.5413, 0.6572, 0.555, 0.6572, 0.5658, 0.6542, 0.5668, 0.6542, 0.554, 0.2758, 0.5696, 0.2758, 0.5742, 0.2551, 0.5742, 0.2551, 0.5696, 0.6572, 0.5658, 0.6625, 0.5658, 0.6625, 0.5765, 0.6572, 0.5765, 0.6437, 0.5413, 0.6489, 0.5413, 0.6489, 0.5795, 0.6437, 0.5795, 0.6551, 0.5527, 0.6499, 0.5527, 0.6499, 0.5028, 0.6551, 0.5028, 0.6551, 0.5527, 0.6551, 0.5028, 0.6581, 0.4997, 0.6581, 0.5557, 0.6572, 0.555, 0.6625, 0.555, 0.6625, 0.5658, 0.6572, 0.5658, 0.6717, 0.5028, 0.6717, 0.5527, 0.6687, 0.5557, 0.6687, 0.4997, 0.6407, 0.5765, 0.6354, 0.5765, 0.6354, 0.5443, 0.6407, 0.5443, 0.6581, 0.4997, 0.6634, 0.4997, 0.6634, 0.5557, 0.6581, 0.5557, 0.7267, 0.5449, 0.7267, 0.5495, 0.706, 0.5495, 0.706, 0.5449, 0.6572, 0.5658, 0.6572, 0.5765, 0.6542, 0.5795, 0.6542, 0.5668, 0.2758, 0.5742, 0.2758, 0.5788, 0.2551, 0.5788, 0.2551, 0.5742, 0.7574, 0.7526, 0.7521, 0.7526, 0.7521, 0.7399, 0.7574, 0.7399, 0.3588, 0.5801, 0.3588, 0.5847, 0.3381, 0.5847, 0.3381, 0.5801, 0.7604, 0.7174, 0.7604, 0.7282, 0.7574, 0.7271, 0.7574, 0.7144, 0.7604, 0.7282, 0.7604, 0.7389, 0.7574, 0.7399, 0.7574, 0.7271, 0.7604, 0.7174, 0.7656, 0.7174, 0.7656, 0.7282, 0.7604, 0.7282, 0.7748, 0.6759, 0.7801, 0.6759, 0.7801, 0.7258, 0.7748, 0.7258, 0.7604, 0.7389, 0.7656, 0.7389, 0.7656, 0.7496, 0.7604, 0.7496, 0.3588, 0.5847, 0.3588, 0.5893, 0.3381, 0.5893, 0.3381, 0.5847, 0.6407, 0.5765, 0.6407, 0.5443, 0.6437, 0.5413, 0.6437, 0.5795, 0.7469, 0.7144, 0.7521, 0.7144, 0.7521, 0.7526, 0.7469, 0.7526, 0.7438, 0.7496, 0.7386, 0.7496, 0.7386, 0.7174, 0.7438, 0.7174, 0.7718, 0.7288, 0.7666, 0.7288, 0.7666, 0.6729, 0.7718, 0.6729, 0.7604, 0.7389, 0.7604, 0.7496, 0.7574, 0.7526, 0.7574, 0.7399, 0.7574, 0.7399, 0.7521, 0.7399, 0.7521, 0.7271, 0.7574, 0.7271, 0.7438, 0.7496, 0.7438, 0.7174, 0.7469, 0.7144, 0.7469, 0.7526, 0.7604, 0.7282, 0.7656, 0.7282, 0.7656, 0.7389, 0.7604, 0.7389, 0.7748, 0.6759, 0.7748, 0.7258, 0.7718, 0.7288, 0.7718, 0.6729, 0.7583, 0.7258, 0.7583, 0.6759, 0.7613, 0.6729, 0.7613, 0.7288, 0.3588, 0.5893, 0.3588, 0.5939, 0.3381, 0.5939, 0.3381, 0.5893, 0.7613, 0.6729, 0.7666, 0.6729, 0.7666, 0.7288, 0.7613, 0.7288, 0.7574, 0.7271, 0.7521, 0.7271, 0.7521, 0.7144, 0.7574, 0.7144, 0.7583, 0.7258, 0.753, 0.7258, 0.753, 0.6759, 0.7583, 0.6759, 0.08848, 0.7204, 0.09146, 0.7204, 0.09146, 0.7234, 0.08848, 0.7234, 0.7267, 0.5403, 0.7267, 0.5426, 0.706, 0.5426, 0.706, 0.5403, 0.3161, 0.5606, 0.3161, 0.5652, 0.2954, 0.5652, 0.2954, 0.5606, 0.6572, 0.5443, 0.6625, 0.5443, 0.6625, 0.555, 0.6572, 0.555, 0.6572, 0.5443, 0.6572, 0.555, 0.6542, 0.554, 0.6542, 0.5413, 0.6542, 0.5795, 0.649, 0.5795, 0.649, 0.5668, 0.6542, 0.5668, 0.6542, 0.5668, 0.649, 0.5668, 0.649, 0.554, 0.6542, 0.554, 0.6717, 0.5028, 0.6769, 0.5028, 0.6769, 0.5527, 0.6717, 0.5527, 0.6687, 0.5557, 0.6634, 0.5557, 0.6634, 0.4997, 0.6687, 0.4997, 0.6542, 0.554, 0.649, 0.554, 0.649, 0.5413, 0.6542, 0.5413, 0.6572, 0.555, 0.6572, 0.5658, 0.6542, 0.5668, 0.6542, 0.554, 0.3161, 0.5652, 0.3161, 0.5698, 0.2954, 0.5698, 0.2954, 0.5652, 0.6572, 0.5658, 0.6625, 0.5658, 0.6625, 0.5765, 0.6572, 0.5765, 0.6437, 0.5413, 0.6489, 0.5413, 0.6489, 0.5795, 0.6437, 0.5795, 0.6551, 0.5527, 0.6499, 0.5527, 0.6499, 0.5028, 0.6551, 0.5028, 0.6551, 0.5527, 0.6551, 0.5028, 0.6581, 0.4997, 0.6581, 0.5557, 0.6572, 0.555, 0.6625, 0.555, 0.6625, 0.5658, 0.6572, 0.5658, 0.6717, 0.5028, 0.6717, 0.5527, 0.6687, 0.5557, 0.6687, 0.4997, 0.6407, 0.5765, 0.6354, 0.5765, 0.6354, 0.5443, 0.6407, 0.5443, 0.6581, 0.4997, 0.6634, 0.4997, 0.6634, 0.5557, 0.6581, 0.5557, 0.6572, 0.5658, 0.6572, 0.5765, 0.6542, 0.5795, 0.6542, 0.5668, 0.3161, 0.5698, 0.3161, 0.5744, 0.2954, 0.5744, 0.2954, 0.5698, 0.7574, 0.7526, 0.7521, 0.7526, 0.7521, 0.7399, 0.7574, 0.7399, 0.4177, 0.5528, 0.4177, 0.5574, 0.397, 0.5574, 0.397, 0.5528, 0.7604, 0.7174, 0.7604, 0.7282, 0.7574, 0.7271, 0.7574, 0.7144, 0.7604, 0.7282, 0.7604, 0.7389, 0.7574, 0.7399, 0.7574, 0.7271, 0.7604, 0.7174, 0.7656, 0.7174, 0.7656, 0.7282, 0.7604, 0.7282, 0.7748, 0.6759, 0.7801, 0.6759, 0.7801, 0.7258, 0.7748, 0.7258, 0.7604, 0.7389, 0.7656, 0.7389, 0.7656, 0.7496, 0.7604, 0.7496, 0.4177, 0.5574, 0.4177, 0.562, 0.397, 0.562, 0.397, 0.5574, 0.6407, 0.5765, 0.6407, 0.5443, 0.6437, 0.5413, 0.6437, 0.5795, 0.7469, 0.7144, 0.7521, 0.7144, 0.7521, 0.7526, 0.7469, 0.7526, 0.7438, 0.7496, 0.7386, 0.7496, 0.7386, 0.7174, 0.7438, 0.7174, 0.7718, 0.7288, 0.7666, 0.7288, 0.7666, 0.6729, 0.7718, 0.6729, 0.7604, 0.7389, 0.7604, 0.7496, 0.7574, 0.7526, 0.7574, 0.7399, 0.7574, 0.7399, 0.7521, 0.7399, 0.7521, 0.7271, 0.7574, 0.7271, 0.7438, 0.7496, 0.7438, 0.7174, 0.7469, 0.7144, 0.7469, 0.7526, 0.7604, 0.7282, 0.7656, 0.7282, 0.7656, 0.7389, 0.7604, 0.7389, 0.7748, 0.6759, 0.7748, 0.7258, 0.7718, 0.7288, 0.7718, 0.6729, 0.7583, 0.7258, 0.7583, 0.6759, 0.7613, 0.6729, 0.7613, 0.7288, 0.4177, 0.562, 0.4177, 0.5666, 0.397, 0.5666, 0.397, 0.562, 0.7613, 0.6729, 0.7666, 0.6729, 0.7666, 0.7288, 0.7613, 0.7288, 0.7574, 0.7271, 0.7521, 0.7271, 0.7521, 0.7144, 0.7574, 0.7144, 0.7583, 0.7258, 0.753, 0.7258, 0.753, 0.6759, 0.7583, 0.6759, 0.6405, 0.2474, 0.6375, 0.2474, 0.6375, 0.2438, 0.6405, 0.2438, 0.6766, 0.5236, 0.6766, 0.5282, 0.6558, 0.5282, 0.6558, 0.5236, 0.6422, 0.2347, 0.6452, 0.2347, 0.6452, 0.2408, 0.6422, 0.2408, 0.6422, 0.2347, 0.6422, 0.2408, 0.6405, 0.2402, 0.6405, 0.233, 0.6405, 0.2547, 0.6375, 0.2547, 0.6375, 0.2474, 0.6405, 0.2474, 0.6405, 0.2438, 0.6375, 0.2438, 0.6375, 0.2402, 0.6405, 0.2402, 0.6504, 0.2111, 0.6534, 0.2111, 0.6534, 0.2394, 0.6504, 0.2394, 0.6487, 0.2412, 0.6457, 0.2412, 0.6457, 0.2094, 0.6487, 0.2094, 0.6405, 0.2402, 0.6375, 0.2402, 0.6375, 0.233, 0.6405, 0.233, 0.6422, 0.2438, 0.6422, 0.2469, 0.6405, 0.2474, 0.6405, 0.2438, 0.6766, 0.5305, 0.6766, 0.5328, 0.6558, 0.5328, 0.6558, 0.5305, 0.6422, 0.2469, 0.6452, 0.2469, 0.6452, 0.253, 0.6422, 0.253, 0.6345, 0.233, 0.6375, 0.233, 0.6375, 0.2547, 0.6345, 0.2547, 0.641, 0.2394, 0.638, 0.2394, 0.638, 0.2111, 0.641, 0.2111, 0.641, 0.2394, 0.641, 0.2111, 0.6427, 0.2094, 0.6427, 0.2412, 0.6422, 0.2438, 0.6452, 0.2438, 0.6452, 0.2469, 0.6422, 0.2469, 0.6504, 0.2111, 0.6504, 0.2394, 0.6487, 0.2412, 0.6487, 0.2094, 0.6328, 0.253, 0.6298, 0.253, 0.6298, 0.2347, 0.6328, 0.2347, 0.6427, 0.2094, 0.6457, 0.2094, 0.6457, 0.2412, 0.6427, 0.2412, 0.6422, 0.2408, 0.6422, 0.2438, 0.6405, 0.2438, 0.6405, 0.2402, 0.6422, 0.2469, 0.6422, 0.253, 0.6405, 0.2547, 0.6405, 0.2474, 0.6328, 0.253, 0.6328, 0.2347, 0.6345, 0.233, 0.6345, 0.2547, 0.6766, 0.5328, 0.6766, 0.5374, 0.6558, 0.5374, 0.6558, 0.5328, 0.6422, 0.2408, 0.6452, 0.2408, 0.6452, 0.2438, 0.6422, 0.2438, 0.6766, 0.5282, 0.6766, 0.5305, 0.6558, 0.5305, 0.6558, 0.5282, 0.1548, 0.2555, 0.1548, 0.2601, 0.1341, 0.2601, 0.1341, 0.2555, 0.4218, 0.2216, 0.427, 0.2216, 0.427, 0.2324, 0.4218, 0.2324, 0.4218, 0.2216, 0.4218, 0.2324, 0.4188, 0.2314, 0.4188, 0.2186, 0.4188, 0.2569, 0.4135, 0.2569, 0.4135, 0.2441, 0.4188, 0.2441, 0.4188, 0.2441, 0.4135, 0.2441, 0.4135, 0.2314, 0.4188, 0.2314, 0.4362, 0.1801, 0.4415, 0.1801, 0.4415, 0.23, 0.4362, 0.23, 0.4332, 0.2331, 0.428, 0.2331, 0.428, 0.1771, 0.4332, 0.1771, 0.4188, 0.2314, 0.4135, 0.2314, 0.4135, 0.2186, 0.4188, 0.2186, 0.4218, 0.2324, 0.4218, 0.2431, 0.4188, 0.2441, 0.4188, 0.2314, 0.1548, 0.2601, 0.1548, 0.2647, 0.1341, 0.2647, 0.1341, 0.2601, 0.4218, 0.2431, 0.427, 0.2431, 0.427, 0.2539, 0.4218, 0.2539, 0.4082, 0.2186, 0.4135, 0.2186, 0.4135, 0.2569, 0.4082, 0.2569, 0.4197, 0.23, 0.4144, 0.23, 0.4144, 0.1801, 0.4197, 0.1801, 0.4197, 0.23, 0.4197, 0.1801, 0.4227, 0.1771, 0.4227, 0.2331, 0.4218, 0.2324, 0.427, 0.2324, 0.427, 0.2431, 0.4218, 0.2431, 0.4362, 0.1801, 0.4362, 0.23, 0.4332, 0.2331, 0.4332, 0.1771, 0.4052, 0.2539, 0.4, 0.2539, 0.4, 0.2216, 0.4052, 0.2216, 0.4227, 0.1771, 0.4279, 0.1771, 0.4279, 0.2331, 0.4227, 0.2331, 0.4218, 0.2431, 0.4218, 0.2539, 0.4188, 0.2569, 0.4188, 0.2441, 0.1548, 0.2647, 0.1548, 0.2693, 0.1341, 0.2693, 0.1341, 0.2647, 0.5219, 0.43, 0.5167, 0.43, 0.5167, 0.4173, 0.5219, 0.4173, 0.2651, 0.2912, 0.2651, 0.2958, 0.2444, 0.2958, 0.2444, 0.2912, 0.5249, 0.3948, 0.5249, 0.4055, 0.5219, 0.4045, 0.5219, 0.3918, 0.5249, 0.4055, 0.5249, 0.4163, 0.5219, 0.4173, 0.5219, 0.4045, 0.5249, 0.3948, 0.5302, 0.3948, 0.5302, 0.4055, 0.5249, 0.4055, 0.5394, 0.3533, 0.5446, 0.3533, 0.5446, 0.4032, 0.5394, 0.4032, 0.5249, 0.4163, 0.5302, 0.4163, 0.5302, 0.427, 0.5249, 0.427, 0.2651, 0.2958, 0.2651, 0.3004, 0.2444, 0.3004, 0.2444, 0.2958, 0.4052, 0.2539, 0.4052, 0.2216, 0.4082, 0.2186, 0.4082, 0.2569, 0.5114, 0.3918, 0.5167, 0.3918, 0.5167, 0.43, 0.5114, 0.43, 0.5084, 0.427, 0.5032, 0.427, 0.5032, 0.3948, 0.5084, 0.3948, 0.5364, 0.4062, 0.5311, 0.4062, 0.5311, 0.3502, 0.5364, 0.3502, 0.5249, 0.4163, 0.5249, 0.427, 0.5219, 0.43, 0.5219, 0.4173, 0.5219, 0.4173, 0.5167, 0.4173, 0.5167, 0.4045, 0.5219, 0.4045, 0.5084, 0.427, 0.5084, 0.3948, 0.5114, 0.3918, 0.5114, 0.43, 0.5249, 0.4055, 0.5302, 0.4055, 0.5302, 0.4163, 0.5249, 0.4163, 0.5394, 0.3533, 0.5394, 0.4032, 0.5364, 0.4062, 0.5364, 0.3502, 0.5229, 0.4032, 0.5229, 0.3533, 0.5259, 0.3502, 0.5259, 0.4062, 0.2651, 0.3004, 0.2651, 0.305, 0.2444, 0.305, 0.2444, 0.3004, 0.5259, 0.3502, 0.5311, 0.3502, 0.5311, 0.4062, 0.5259, 0.4062, 0.5219, 0.4045, 0.5167, 0.4045, 0.5167, 0.3918, 0.5219, 0.3918, 0.5229, 0.4032, 0.5176, 0.4032, 0.5176, 0.3533, 0.5229, 0.3533, 0.5227, 0.9634, 0.502, 0.9634, 0.502, 0.968, 0.5227, 0.968, 0.4125, 0.9197, 0.4155, 0.9227, 0.4155, 0.8844, 0.4125, 0.8875, 0.429, 0.9089, 0.426, 0.9099, 0.426, 0.9227, 0.429, 0.9197, 0.4435, 0.8459, 0.4405, 0.8429, 0.4405, 0.8989, 0.4435, 0.8959, 0.4269, 0.8959, 0.4299, 0.8989, 0.4299, 0.8429, 0.4269, 0.8459, 0.4299, 0.8429, 0.4299, 0.8989, 0.4352, 0.8989, 0.4352, 0.8429, 0.426, 0.8972, 0.426, 0.8844, 0.4208, 0.8844, 0.4208, 0.8972, 0.4269, 0.8959, 0.4269, 0.8459, 0.4217, 0.8459, 0.4217, 0.8959, 0.429, 0.9089, 0.429, 0.9197, 0.4343, 0.9197, 0.4343, 0.9089, 0.4405, 0.8989, 0.4405, 0.8429, 0.4352, 0.8429, 0.4352, 0.8989, 0.4155, 0.8844, 0.4155, 0.9227, 0.4207, 0.9227, 0.4207, 0.8844, 0.4435, 0.8459, 0.4435, 0.8959, 0.4487, 0.8959, 0.4487, 0.8459, 0.4125, 0.9197, 0.4125, 0.8875, 0.4072, 0.8875, 0.4072, 0.9197, 0.429, 0.8875, 0.429, 0.8982, 0.4343, 0.8982, 0.4343, 0.8875, 0.429, 0.8982, 0.429, 0.9089, 0.4343, 0.9089, 0.4343, 0.8982, 0.426, 0.9227, 0.426, 0.9099, 0.4208, 0.9099, 0.4208, 0.9227, 0.426, 0.9099, 0.426, 0.8972, 0.4208, 0.8972, 0.4208, 0.9099, 0.429, 0.8875, 0.426, 0.8844, 0.426, 0.8972, 0.429, 0.8982, 0.429, 0.8982, 0.426, 0.8972, 0.426, 0.9099, 0.429, 0.9089, 0.5227, 0.9542, 0.502, 0.9542, 0.502, 0.9588, 0.5227, 0.9588, 0.5227, 0.9588, 0.502, 0.9588, 0.502, 0.9634, 0.5227, 0.9634, 0.4212, 0.9712, 0.4005, 0.9712, 0.4005, 0.9758, 0.4212, 0.9758, 0.3093, 0.7465, 0.3123, 0.7495, 0.3123, 0.7113, 0.3093, 0.7143, 0.3259, 0.7358, 0.3228, 0.7368, 0.3228, 0.7495, 0.3259, 0.7465, 0.3403, 0.6728, 0.3373, 0.6698, 0.3373, 0.7257, 0.3403, 0.7227, 0.3238, 0.7227, 0.3268, 0.7257, 0.3268, 0.6698, 0.3238, 0.6728, 0.3268, 0.6698, 0.3268, 0.7257, 0.332, 0.7257, 0.332, 0.6698, 0.3228, 0.724, 0.3228, 0.7113, 0.3176, 0.7113, 0.3176, 0.724, 0.3238, 0.7227, 0.3238, 0.6728, 0.3185, 0.6728, 0.3185, 0.7227, 0.3259, 0.7358, 0.3259, 0.7465, 0.3311, 0.7465, 0.3311, 0.7358, 0.3373, 0.7257, 0.3373, 0.6698, 0.332, 0.6698, 0.332, 0.7257, 0.3123, 0.7113, 0.3123, 0.7495, 0.3176, 0.7495, 0.3176, 0.7113, 0.3403, 0.6728, 0.3403, 0.7227, 0.3456, 0.7227, 0.3456, 0.6728, 0.3093, 0.7465, 0.3093, 0.7143, 0.3041, 0.7143, 0.3041, 0.7465, 0.3259, 0.7143, 0.3259, 0.725, 0.3311, 0.725, 0.3311, 0.7143, 0.3259, 0.725, 0.3259, 0.7358, 0.3311, 0.7358, 0.3311, 0.725, 0.3228, 0.7495, 0.3228, 0.7368, 0.3176, 0.7368, 0.3176, 0.7495, 0.3228, 0.7368, 0.3228, 0.724, 0.3176, 0.724, 0.3176, 0.7368, 0.3259, 0.7143, 0.3228, 0.7113, 0.3228, 0.724, 0.3259, 0.725, 0.3259, 0.725, 0.3228, 0.724, 0.3228, 0.7368, 0.3259, 0.7358, 0.4212, 0.962, 0.4005, 0.962, 0.4005, 0.9666, 0.4212, 0.9666, 0.4212, 0.9666, 0.4005, 0.9666, 0.4005, 0.9712, 0.4212, 0.9712, 0.3724, 0.5504, 0.3517, 0.5504, 0.3517, 0.555, 0.3724, 0.555, 0.2099, 0.58, 0.2116, 0.5817, 0.2116, 0.56, 0.2099, 0.5617, 0.2193, 0.5739, 0.2176, 0.5744, 0.2176, 0.5817, 0.2193, 0.58, 0.2275, 0.5381, 0.2258, 0.5364, 0.2258, 0.5682, 0.2275, 0.5664, 0.2181, 0.5664, 0.2198, 0.5682, 0.2198, 0.5364, 0.2181, 0.5381, 0.2198, 0.5364, 0.2198, 0.5682, 0.2228, 0.5682, 0.2228, 0.5364, 0.2176, 0.5672, 0.2176, 0.56, 0.2146, 0.56, 0.2146, 0.5672, 0.2181, 0.5664, 0.2181, 0.5381, 0.2151, 0.5381, 0.2151, 0.5664, 0.2193, 0.5739, 0.2193, 0.58, 0.2223, 0.58, 0.2223, 0.5739, 0.2258, 0.5682, 0.2258, 0.5364, 0.2228, 0.5364, 0.2228, 0.5682, 0.2116, 0.56, 0.2116, 0.5817, 0.2146, 0.5817, 0.2146, 0.56, 0.2275, 0.5381, 0.2275, 0.5664, 0.2305, 0.5664, 0.2305, 0.5381, 0.2099, 0.58, 0.2099, 0.5617, 0.2069, 0.5617, 0.2069, 0.58, 0.2193, 0.5617, 0.2193, 0.5678, 0.2223, 0.5678, 0.2223, 0.5617, 0.2193, 0.5708, 0.2193, 0.5739, 0.2223, 0.5739, 0.2223, 0.5708, 0.2176, 0.5817, 0.2176, 0.5744, 0.2146, 0.5744, 0.2146, 0.5817, 0.2176, 0.5708, 0.2176, 0.5672, 0.2146, 0.5672, 0.2146, 0.5708, 0.2193, 0.5617, 0.2176, 0.56, 0.2176, 0.5672, 0.2193, 0.5678, 0.2193, 0.5708, 0.2176, 0.5708, 0.2176, 0.5744, 0.2193, 0.5739, 0.3724, 0.5412, 0.3517, 0.5412, 0.3517, 0.5458, 0.3724, 0.5458, 0.3724, 0.5481, 0.3517, 0.5481, 0.3517, 0.5504, 0.3724, 0.5504, 0.2193, 0.5678, 0.2176, 0.5672, 0.2176, 0.5708, 0.2193, 0.5708, 0.2176, 0.5744, 0.2176, 0.5708, 0.2146, 0.5708, 0.2146, 0.5744, 0.2193, 0.5678, 0.2193, 0.5708, 0.2223, 0.5708, 0.2223, 0.5678, 0.3724, 0.5458, 0.3517, 0.5458, 0.3517, 0.5481, 0.3724, 0.5481, 0.04075, 1.25, 0.04075, -0.2499, 0.7729, 0.2376, 0.7729, 0.7624, 0.04075, 1.25, -0.03584, 1.25, -0.03584, -0.2499, 0.04075, -0.2499, 0.3758, 1.261, 1.108, 0.7733, 1.108, 0.2486, 0.3758, -0.2389, 0.3758, 1.261, 0.3758, -0.2389, 0.2992, -0.2389, 0.2992, 1.261, 1.093, 1.136, 1.093, 1.413, 1.057, 1.452, 1.057, 1.097, 0.05012, 1.807, -0.08837, 1.807, -0.08837, 0.1448, 0.05012, 0.1448, 0.3271, 1.807, 0.05012, 1.807, 0.05012, 0.1448, 0.3271, 0.1448, 0.4656, 1.807, 0.3271, 1.807, 0.3271, 0.1448, 0.4656, 0.1448, 0.7426, 1.807, 0.4656, 1.807, 0.4656, 0.1448, 0.7426, 0.1448, 0.8248, 0.8949, 0.6136, 0.8949, 0.6136, 0.7841, 0.8248, 0.7841, 1.232, 1.136, 1.093, 1.136, 1.057, 1.097, 1.268, 1.097, 1.232, 1.413, 1.232, 1.136, 1.268, 1.097, 1.268, 1.452, 1.093, 1.413, 1.232, 1.413, 1.268, 1.452, 1.057, 1.452, 0.9453, 1.391, 0.9453, 1.482, 0.7431, 1.482, 0.7431, 1.391, 1.179, 0.8949, 0.8248, 0.8949, 0.8248, 0.7841, 1.179, 0.7841, 0.2591, 0.8949, 0.04783, 0.8949, 0.04783, 0.7841, 0.2591, 0.7841, 0.6136, 0.8949, 0.2591, 0.8949, 0.2591, 0.7841, 0.6136, 0.7841, 1.208, 1.747, 1.208, 1.512, 1.268, 1.452, 1.268, 1.807, 1.117, 1.512, 1.117, 1.747, 1.057, 1.807, 1.057, 1.452, 1.117, 1.747, 1.208, 1.747, 1.268, 1.807, 1.057, 1.807, 1.208, 1.512, 1.117, 1.512, 1.057, 1.452, 1.268, 1.452, 0.834, 0.9219, 0.834, 1.156, 0.7431, 1.156, 0.7431, 0.9219, 0.9453, 1.157, 0.9453, 1.391, 0.7431, 1.391, 0.7431, 1.157, 0.9453, 1.716, 0.9453, 1.807, 0.7431, 1.807, 0.7431, 1.716, 0.9453, 1.482, 0.9453, 1.716, 0.7431, 1.716, 0.7431, 1.482, 0.3417, 0.233, 0.3417, 0.2278, 0.3472, 0.2278, 0.3472, 0.233, 0.3956, 0.2225, 0.4507, 0.2225, 0.4507, 0.2278, 0.3956, 0.2278, 0.3956, 0.2063, 0.4507, 0.2063, 0.4507, 0.2118, 0.3956, 0.2118, 0.3956, 0.2173, 0.4507, 0.2173, 0.4507, 0.2225, 0.3956, 0.2225, 0.3956, 0.2118, 0.4507, 0.2118, 0.4507, 0.2173, 0.3956, 0.2173, 0.3417, 0.2118, 0.3956, 0.2118, 0.3956, 0.2173, 0.3417, 0.2173, 0.3417, 0.2173, 0.3956, 0.2173, 0.3956, 0.2225, 0.3417, 0.2225, 0.3417, 0.2063, 0.3956, 0.2063, 0.3956, 0.2118, 0.3417, 0.2118, 0.3417, 0.2225, 0.3956, 0.2225, 0.3956, 0.2278, 0.3417, 0.2278, 0.01641, 0.3922, 0.01641, 0.387, 0.0219, 0.387, 0.0219, 0.3922, 0.07034, 0.3817, 0.1254, 0.3817, 0.1254, 0.3869, 0.07034, 0.3869, 0.07034, 0.3654, 0.1254, 0.3654, 0.1254, 0.3709, 0.07034, 0.3709, 0.07034, 0.3765, 0.1254, 0.3765, 0.1254, 0.3817, 0.07034, 0.3817, 0.07034, 0.371, 0.1254, 0.371, 0.1254, 0.3765, 0.07034, 0.3765, 0.01641, 0.371, 0.07034, 0.371, 0.07034, 0.3765, 0.01641, 0.3765, 0.01641, 0.3765, 0.07034, 0.3765, 0.07034, 0.3817, 0.01641, 0.3817, 0.01641, 0.3654, 0.07034, 0.3654, 0.07034, 0.3709, 0.01641, 0.3709, 0.01641, 0.3817, 0.07034, 0.3817, 0.07034, 0.3869, 0.01641, 0.3869, 0.4697, 0.4095, 0.4697, 0.4043, 0.4752, 0.4043, 0.4752, 0.4095, 0.5237, 0.399, 0.5787, 0.399, 0.5787, 0.4042, 0.5237, 0.4042, 0.5237, 0.3827, 0.5787, 0.3827, 0.5787, 0.3882, 0.5237, 0.3882, 0.5237, 0.3938, 0.5787, 0.3938, 0.5787, 0.399, 0.5237, 0.399, 0.5237, 0.3883, 0.5787, 0.3883, 0.5787, 0.3938, 0.5237, 0.3938, 0.4697, 0.3883, 0.5237, 0.3883, 0.5237, 0.3938, 0.4697, 0.3938, 0.4697, 0.3938, 0.5237, 0.3938, 0.5237, 0.399, 0.4697, 0.399, 0.4697, 0.3827, 0.5237, 0.3827, 0.5237, 0.3882, 0.4697, 0.3882, 0.4697, 0.399, 0.5237, 0.399, 0.5237, 0.4042, 0.4697, 0.4042, 0.1444, 0.5687, 0.1444, 0.5634, 0.1499, 0.5634, 0.1499, 0.5687, 0.1984, 0.5582, 0.2534, 0.5582, 0.2534, 0.5634, 0.1984, 0.5634, 0.1984, 0.5419, 0.2534, 0.5419, 0.2534, 0.5474, 0.1984, 0.5474, 0.1984, 0.553, 0.2534, 0.553, 0.2534, 0.5582, 0.1984, 0.5582, 0.1984, 0.5474, 0.2534, 0.5474, 0.2534, 0.5529, 0.1984, 0.5529, 0.1444, 0.5474, 0.1984, 0.5474, 0.1984, 0.5529, 0.1444, 0.5529, 0.1444, 0.553, 0.1984, 0.553, 0.1984, 0.5582, 0.1444, 0.5582, 0.1444, 0.5419, 0.1984, 0.5419, 0.1984, 0.5474, 0.1444, 0.5474, 0.1444, 0.5582, 0.1984, 0.5582, 0.1984, 0.5634, 0.1444, 0.5634, 0.6612, 0.7078, 0.5877, 0.7078, 0.5877, 0.6343, 0.6612, 0.6343, 0.6612, 0.708, 0.6612, 0.7814, 0.5877, 0.7814, 0.5877, 0.708, 0.5876, 0.7814, 0.5141, 0.7814, 0.5141, 0.2816, 0.5876, 0.2816, 0.4403, 0.7814, 0.3668, 0.7814, 0.3668, 0.2816, 0.4403, 0.2816, 0.5139, 0.7814, 0.4405, 0.7814, 0.4405, 0.2816, 0.5139, 0.2816, 0.4986, 0.5486, 0.4251, 0.5486, 0.4251, 0.4752, 0.4986, 0.4752, 0.4986, 0.5488, 0.4986, 0.6222, 0.4251, 0.6222, 0.4251, 0.5488, 0.4249, 0.6222, 0.3515, 0.6222, 0.3515, 0.1224, 0.4249, 0.1224, 0.2776, 0.6222, 0.2042, 0.6222, 0.2042, 0.1224, 0.2776, 0.1224, 0.3513, 0.6222, 0.2778, 0.6222, 0.2778, 0.1224, 0.3513, 0.1224, 0.7685, 0.9189, 0.695, 0.9189, 0.695, 0.8454, 0.7685, 0.8454, 0.7685, 0.9191, 0.7685, 0.9925, 0.695, 0.9925, 0.695, 0.9191, 0.6948, 0.9925, 0.6214, 0.9925, 0.6214, 0.4927, 0.6948, 0.4927, 0.5476, 0.9925, 0.4741, 0.9925, 0.4741, 0.4927, 0.5476, 0.4927, 0.6212, 0.9925, 0.5477, 0.9925, 0.5477, 0.4927, 0.6212, 0.4927, 0.3567, 0.8116, 0.2832, 0.8116, 0.2832, 0.7381, 0.3567, 0.7381, 0.3567, 0.8118, 0.3567, 0.8852, 0.2832, 0.8852, 0.2832, 0.8118, 0.283, 0.8852, 0.2096, 0.8852, 0.2096, 0.3854, 0.283, 0.3854, 0.1358, 0.8852, 0.06231, 0.8852, 0.06231, 0.3854, 0.1358, 0.3854, 0.2094, 0.8852, 0.1359, 0.8852, 0.1359, 0.3854, 0.2094, 0.3854, 0.9415, 0.3029, 0.868, 0.3029, 0.868, 0.2295, 0.9415, 0.2295, 0.9415, 0.3031, 0.9415, 0.3765, 0.868, 0.3765, 0.868, 0.3031, 0.8679, 0.3765, 0.7944, 0.3765, 0.7944, -0.1233, 0.8679, -0.1233, 0.7206, 0.3765, 0.6471, 0.3765, 0.6471, -0.1233, 0.7206, -0.1233, 0.7942, 0.3765, 0.7208, 0.3765, 0.7208, -0.1233, 0.7942, -0.1233, 1.211, 0.6732, 1.138, 0.6732, 1.138, 0.5997, 1.211, 0.5997, 1.211, 0.6734, 1.211, 0.7468, 1.138, 0.7468, 1.138, 0.6734, 1.138, 0.7468, 1.064, 0.7468, 1.064, 0.247, 1.138, 0.247, 0.9905, 0.7468, 0.917, 0.7468, 0.917, 0.247, 0.9905, 0.247, 1.064, 0.7468, 0.9907, 0.7468, 0.9907, 0.247, 1.064, 0.247, 0.7996, 0.5659, 0.7262, 0.5659, 0.7262, 0.4925, 0.7996, 0.4925, 0.7996, 0.5661, 0.7996, 0.6395, 0.7262, 0.6395, 0.7262, 0.5661, 0.726, 0.6395, 0.6525, 0.6395, 0.6525, 0.1397, 0.726, 0.1397, 0.5787, 0.6395, 0.5052, 0.6395, 0.5052, 0.1397, 0.5787, 0.1397, 0.6523, 0.6395, 0.5789, 0.6395, 0.5789, 0.1397, 0.6523, 0.1397, 0.6681, 0.6074, 0.5947, 0.6074, 0.5947, 0.534, 0.6681, 0.534, 0.6681, 0.6076, 0.6681, 0.6811, 0.5947, 0.6811, 0.5947, 0.6076, 0.3736, 0.6811, 0.3001, 0.6811, 0.3001, 0.1813, 0.3736, 0.1813, 0.5945, 0.6811, 0.521, 0.6811, 0.521, 0.1813, 0.5945, 0.1813, 0.5208, 0.6811, 0.4474, 0.6811, 0.4474, 0.1813, 0.5208, 0.1813, 0.5055, 0.4483, 0.432, 0.4483, 0.432, 0.3748, 0.5055, 0.3748, 0.5055, 0.4484, 0.5055, 0.5219, 0.432, 0.5219, 0.432, 0.4484, 0.2109, 0.5219, 0.1375, 0.5219, 0.1375, 0.02207, 0.2109, 0.02207, 0.4318, 0.5219, 0.3584, 0.5219, 0.3584, 0.02207, 0.4318, 0.02207, 0.3582, 0.5219, 0.2847, 0.5219, 0.2847, 0.02207, 0.3582, 0.02207, 0.7754, 0.8185, 0.7019, 0.8185, 0.7019, 0.7451, 0.7754, 0.7451, 0.7754, 0.8187, 0.7754, 0.8922, 0.7019, 0.8922, 0.7019, 0.8187, 0.4808, 0.8922, 0.4074, 0.8922, 0.4074, 0.3923, 0.4808, 0.3923, 0.7018, 0.8922, 0.6283, 0.8922, 0.6283, 0.3923, 0.7018, 0.3923, 0.6281, 0.8922, 0.5547, 0.8922, 0.5547, 0.3923, 0.6281, 0.3923, 0.3636, 0.7112, 0.2901, 0.7112, 0.2901, 0.6378, 0.3636, 0.6378, 0.3636, 0.7114, 0.3636, 0.7849, 0.2901, 0.7849, 0.2901, 0.7114, 0.06904, 0.7849, -0.004413, 0.7849, -0.004413, 0.2851, 0.06904, 0.2851, 0.29, 0.7849, 0.2165, 0.7849, 0.2165, 0.2851, 0.29, 0.2851, 0.2163, 0.7849, 0.1429, 0.7849, 0.1429, 0.2851, 0.2163, 0.2851, 0.9484, 0.2026, 0.875, 0.2026, 0.875, 0.1291, 0.9484, 0.1291, 0.9484, 0.2027, 0.9484, 0.2762, 0.875, 0.2762, 0.875, 0.2027, 0.6539, 0.2762, 0.5804, 0.2762, 0.5804, -0.2236, 0.6539, -0.2236, 0.8748, 0.2762, 0.8013, 0.2762, 0.8013, -0.2236, 0.8748, -0.2236, 0.8011, 0.2762, 0.7277, 0.2762, 0.7277, -0.2236, 0.8011, -0.2236, 1.218, 0.5728, 1.145, 0.5728, 1.145, 0.4994, 1.218, 0.4994, 1.218, 0.573, 1.218, 0.6465, 1.145, 0.6465, 1.145, 0.573, 0.9238, 0.6465, 0.8503, 0.6465, 0.8503, 0.1467, 0.9238, 0.1467, 1.145, 0.6465, 1.071, 0.6465, 1.071, 0.1467, 1.145, 0.1467, 1.071, 0.6465, 0.9976, 0.6465, 0.9976, 0.1467, 1.071, 0.1467, 0.8065, 0.4656, 0.7331, 0.4656, 0.7331, 0.3921, 0.8065, 0.3921, 0.8065, 0.4657, 0.8065, 0.5392, 0.7331, 0.5392, 0.7331, 0.4657, 0.512, 0.5392, 0.4385, 0.5392, 0.4385, 0.03938, 0.512, 0.03938, 0.7329, 0.5392, 0.6594, 0.5392, 0.6594, 0.03938, 0.7329, 0.03938, 0.6593, 0.5392, 0.5858, 0.5392, 0.5858, 0.03938, 0.6593, 0.03938])
me_buidling_mansion_storage.use_remesh_preserve_volume = False
me_buidling_mansion_storage.use_remesh_preserve_attributes = False
me_buidling_mansion_storage.use_mirror_vertex_groups = False
me_buidling_mansion_storage.update()

# ---- objects
ob_buidling_mansion_storage = bpy.data.objects.new('buidling-mansion-storage', me_buidling_mansion_storage)

# ---- transforms, parenting, visibility, modifiers, constraints
ob_buidling_mansion_storage.location = (0.0, 0.0, 0.0)
ob_buidling_mansion_storage.rotation_euler = (1.571, -0.0, 0.0)
ob_buidling_mansion_storage.lineart.crease_threshold = 0.0
_vg = ob_buidling_mansion_storage.vertex_groups.new(name='displace')
_m = ob_buidling_mansion_storage.modifiers.new('Displace', 'DISPLACE')
_m.strength = 0.2
_m.texture_coords = 'UV'

# ---- collection membership
col_collection_1.objects.link(ob_buidling_mansion_storage)

# ---- scene / render settings (as saved in the file)
scene.frame_start = 0; scene.frame_end = 250; scene.frame_set(0)
scene.render.engine = 'BLENDER_EEVEE_NEXT'
scene.render.resolution_percentage = 50
scene.render.fps = 30
scene.render.dither_intensity = 0.0
scene.cycles.use_denoising = False
scene.cycles.samples = 128
scene.cycles.sampling_pattern = 'TABULATED_SOBOL'
scene.cycles.use_adaptive_sampling = False
scene.cycles.use_light_tree = False
scene.cycles.blur_glossy = 0.0
scene.cycles.sample_clamp_indirect = 0.0
scene.view_settings.view_transform = 'Standard'
bpy.context.view_layer.update()

# ---- added for rendering (the .blend has no active camera): camera
cam_auto = bpy.data.cameras.new('AutoCamera')
cam_auto.lens = 50.0
cam_auto.sensor_width = 36.0
cam_auto.clip_end = 1000.0
ob_auto_camera = bpy.data.objects.new('AutoCamera', cam_auto)
scene.collection.objects.link(ob_auto_camera)
ob_auto_camera.location = (12.5305, -15.0328, 14.634)
ob_auto_camera.rotation_euler = (1.09748, -7.21219e-08, 0.694738)
scene.camera = ob_auto_camera
bpy.context.view_layer.update()
